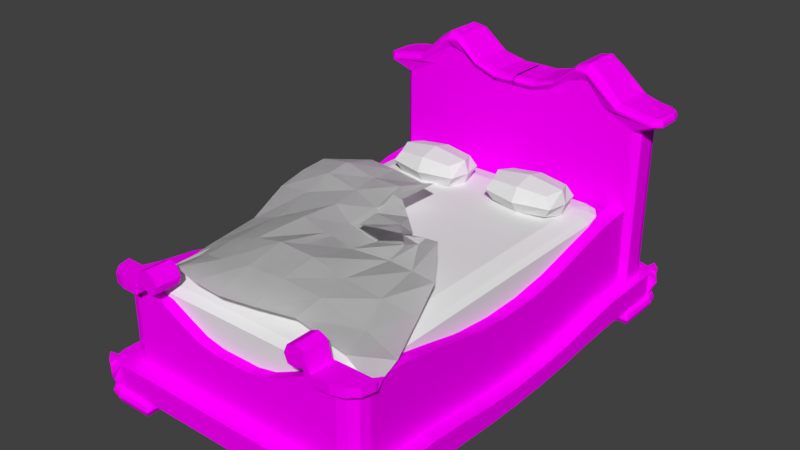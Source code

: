 # Source: kovlevBed2.blend  (saved by Blender 2.77.0; exported with 4.5.12 LTS)
import bpy
from mathutils import Matrix  # noqa: F401  (used for matrix-valued properties, if any)

bpy.ops.wm.read_factory_settings(use_empty=True)
scene = bpy.context.scene
scene.name = 'Scene'

# ---- collections
col_collection_1 = bpy.data.collections.new('Collection 1'); scene.collection.children.link(col_collection_1)

# ---- images (referenced by path relative to the original .blend; pixels are not part of the script)
import os
ASSET_DIR = os.environ.get("B2B_ASSET_DIR", "")  # directory of the original .blend (textures are referenced by path, not embedded)
HERE = os.path.dirname(os.path.abspath(__file__))  # packed textures are extracted next to this script under _unpacked/

def load_image(name, relpath, width, height, colorspace="sRGB"):
    """Load a texture the original file referenced (path relative to the .blend, or extracted next to this script)."""
    p = next((c for c in (os.path.join(HERE, relpath), os.path.join(ASSET_DIR, relpath)) if relpath and os.path.exists(c)), "")
    if p:
        img = bpy.data.images.load(p, check_existing=True)
        img.name = name
    else:  # same state as the original file: an image datablock whose file is absent (Cycles renders it pink)
        img = bpy.data.images.new(name, width, height)
        img.source = "FILE"
        img.filepath = "//" + (relpath or name)
    img.colorspace_settings.name = colorspace
    return img
img_colorpalette_jpg_001 = load_image('colorPalette.jpg.001', 'colorPalette.jpg', 1024, 1024, 'sRGB')

# ---- materials (node trees are filled in below, after node groups)
mat_material = bpy.data.materials.new('Material')
mat_material.alpha_threshold = 0.0
mat_material.roughness = 0.5
mat_material.line_color = (0.0, 0.0, 0.0, 1.0)

# ---- material node trees
mat_material.use_nodes = True; mat_material.node_tree.nodes.clear()
_N = mat_material.node_tree.nodes; _L = mat_material.node_tree.links
n0 = _N.new('ShaderNodeOutputMaterial'); n0.name = 'Material Output'; n0.location = (300, 300)
n1 = _N.new('ShaderNodeBsdfDiffuse'); n1.name = 'Diffuse BSDF'; n1.location = (10, 300)
n2 = _N.new('ShaderNodeTexCoord'); n2.name = 'Texture Coordinate'; n2.location = (-183, 230)
n3 = _N.new('ShaderNodeTexImage'); n3.name = 'Image Texture'; n3.location = (228, 132)
n3.width = 140
n3.image = img_colorpalette_jpg_001
_L.new(n1.outputs[0], n0.inputs[0])
_L.new(n2.outputs[2], n3.inputs[0])
_L.new(n3.outputs[0], n1.inputs[0])
n0.is_active_output = True

# ---- world
world_world = bpy.data.worlds.new('World'); scene.world = world_world
world_world.color = (0.05088, 0.05088, 0.05088)
world_world.use_sun_shadow = False
world_world.sun_shadow_jitter_overblur = 0.0
world_world.cycles.sampling_method = 'MANUAL'

# ---- meshes
me_cube_002 = bpy.data.meshes.new('Cube.002')
me_cube_002.from_pydata([(-2.545, -3.608, 1.645), (2.751, -3.774, 1.617), (-3.064, 2.427, 1.206), (-0.3353, -0.6359, 2.152), (-3.28, 1.557, 1.897), (-3.362, 1.012, 1.807), (-3.255, 0.2622, 1.735), (-2.754, -0.9885, 1.645), (-2.524, -2.26, 1.693), (-2.449, -2.838, 1.669), (-1.762, -3.701, 2.077), (-1.09, -3.926, 2.145), (-0.406, -3.984, 2.158), (0.2931, -3.853, 2.157), (1.023, -3.648, 2.132), (2.101, -3.67, 1.913), (2.729, -3.185, 1.841), (2.417, -2.299, 2.046), (2.154, -1.542, 2.26), (1.785, -0.9989, 2.667), (1.292, -0.7192, 2.456), (0.593, -1.195, 2.614), (-0.3488, -0.1311, 2.196), (-0.3718, 0.385, 2.372), (-0.06012, 1.239, 2.392), (-0.6324, 1.602, 2.092), (-1.573, 1.889, 2.017), (-2.42, 2.118, 1.928), (-1.834, -2.96, 1.982), (-1.874, -2.23, 2.011), (-2.049, -1.012, 1.909), (-2.423, 0.1785, 1.879), (-2.494, 0.8659, 2.032), (-2.446, 1.389, 2.109), (-1.231, -3.154, 2.179), (-1.332, -2.232, 2.189), (-1.291, -1.071, 2.184), (-1.371, -0.1419, 2.066), (-1.481, 0.5706, 2.071), (-1.542, 1.175, 2.098), (-0.5979, -3.108, 2.274), (-0.7118, -2.231, 2.323), (-0.6618, -1.168, 2.093), (-0.7185, -0.4591, 1.978), (-0.6327, 0.1879, 2.092), (-0.6247, 0.8808, 2.292), (0.1405, -3.029, 2.257), (0.05515, -2.225, 2.288), (-0.007175, -1.171, 1.987), (0.0008348, -0.5426, 1.874), (0.08396, -0.01667, 1.935), (-0.1173, 0.3518, 2.362), (0.9576, -3.002, 2.178), (0.7956, -2.238, 2.153), (0.808, -1.113, 2.012), (0.7831, -0.66, 2.129), (0.5784, -0.1852, 2.101), (0.2032, 0.1339, 2.189), (1.901, -2.972, 1.943), (1.609, -2.262, 2.074), (1.478, -1.307, 2.126), (1.181, -0.78, 2.324), (0.8836, -0.8466, 2.445), (0.4346, -0.3759, 2.308), (-2.545, -3.608, 1.645), (2.751, -3.774, 1.617), (-3.064, 2.427, 1.206), (-0.3353, -0.6359, 2.152), (-3.28, 1.557, 1.897), (-3.362, 1.012, 1.807), (-3.255, 0.2622, 1.735), (-2.754, -0.9885, 1.645), (-2.524, -2.26, 1.693), (-2.449, -2.838, 1.669), (-1.762, -3.701, 2.077), (-1.09, -3.926, 2.145), (-0.406, -3.984, 2.158), (0.2931, -3.853, 2.157), (1.023, -3.648, 2.132), (2.101, -3.67, 1.913), (2.729, -3.185, 1.841), (2.417, -2.299, 2.046), (2.154, -1.542, 2.26), (1.785, -0.9989, 2.667), (1.292, -0.7192, 2.456), (0.593, -1.195, 2.614), (-0.3488, -0.1311, 2.196), (-0.3718, 0.385, 2.372), (-0.06012, 1.239, 2.392), (-0.6324, 1.602, 2.092), (-1.573, 1.889, 2.017), (-2.42, 2.118, 1.928), (-1.834, -2.96, 1.982), (-1.874, -2.23, 2.011), (-2.049, -1.012, 1.909), (-2.423, 0.1785, 1.879), (-2.494, 0.8659, 2.032), (-2.446, 1.389, 2.109), (-1.231, -3.154, 2.179), (-1.332, -2.232, 2.189), (-1.291, -1.071, 2.184), (-1.371, -0.1419, 2.066), (-1.481, 0.5706, 2.071), (-1.542, 1.175, 2.098), (-0.5979, -3.108, 2.274), (-0.7118, -2.231, 2.323), (-0.6618, -1.168, 2.093), (-0.7185, -0.4591, 1.978), (-0.6327, 0.1879, 2.092), (-0.6247, 0.8808, 2.292), (0.1405, -3.029, 2.257), (0.05515, -2.225, 2.288), (-0.007175, -1.171, 1.987), (0.0008348, -0.5426, 1.874), (0.08396, -0.01667, 1.935), (-0.1173, 0.3518, 2.362), (0.9576, -3.002, 2.178), (0.7956, -2.238, 2.153), (0.808, -1.113, 2.012), (0.7831, -0.66, 2.129), (0.5784, -0.1852, 2.101), (0.2032, 0.1339, 2.189), (1.901, -2.972, 1.943), (1.609, -2.262, 2.074), (1.478, -1.307, 2.126), (1.181, -0.78, 2.324), (0.8836, -0.8466, 2.445), (0.4346, -0.3759, 2.308)], [], [(63, 21, 3, 22), (4, 33, 27, 2), (33, 39, 26, 27), (39, 45, 25, 26), (45, 51, 24, 25), (51, 57, 23, 24), (57, 63, 22, 23), (0, 10, 28, 9), (9, 28, 29, 8), (8, 29, 30, 7), (7, 30, 31, 6), (6, 31, 32, 5), (5, 32, 33, 4), (10, 11, 34, 28), (28, 34, 35, 29), (29, 35, 36, 30), (30, 36, 37, 31), (31, 37, 38, 32), (32, 38, 39, 33), (11, 12, 40, 34), (34, 40, 41, 35), (35, 41, 42, 36), (36, 42, 43, 37), (37, 43, 44, 38), (38, 44, 45, 39), (12, 13, 46, 40), (40, 46, 47, 41), (41, 47, 48, 42), (42, 48, 49, 43), (43, 49, 50, 44), (44, 50, 51, 45), (13, 14, 52, 46), (46, 52, 53, 47), (47, 53, 54, 48), (48, 54, 55, 49), (49, 55, 56, 50), (50, 56, 57, 51), (14, 15, 58, 52), (52, 58, 59, 53), (53, 59, 60, 54), (54, 60, 61, 55), (55, 61, 62, 56), (56, 62, 63, 57), (15, 1, 16, 58), (58, 16, 17, 59), (59, 17, 18, 60), (60, 18, 19, 61), (61, 19, 20, 62), (62, 20, 21, 63), (127, 86, 67, 85), (68, 66, 91, 97), (97, 91, 90, 103), (103, 90, 89, 109), (109, 89, 88, 115), (115, 88, 87, 121), (121, 87, 86, 127), (64, 73, 92, 74), (73, 72, 93, 92), (72, 71, 94, 93), (71, 70, 95, 94), (70, 69, 96, 95), (69, 68, 97, 96), (74, 92, 98, 75), (92, 93, 99, 98), (93, 94, 100, 99), (94, 95, 101, 100), (95, 96, 102, 101), (96, 97, 103, 102), (75, 98, 104, 76), (98, 99, 105, 104), (99, 100, 106, 105), (100, 101, 107, 106), (101, 102, 108, 107), (102, 103, 109, 108), (76, 104, 110, 77), (104, 105, 111, 110), (105, 106, 112, 111), (106, 107, 113, 112), (107, 108, 114, 113), (108, 109, 115, 114), (77, 110, 116, 78), (110, 111, 117, 116), (111, 112, 118, 117), (112, 113, 119, 118), (113, 114, 120, 119), (114, 115, 121, 120), (78, 116, 122, 79), (116, 117, 123, 122), (117, 118, 124, 123), (118, 119, 125, 124), (119, 120, 126, 125), (120, 121, 127, 126), (79, 122, 80, 65), (122, 123, 81, 80), (123, 124, 82, 81), (124, 125, 83, 82), (125, 126, 84, 83), (126, 127, 85, 84)])
_uv = me_cube_002.uv_layers.new(name='UVMap')
_uv.uv.foreach_set('vector', [0.6366, 0.3666, 0.6368, 0.3659, 0.6373, 0.3669, 0.637, 0.3673, 0.6341, 0.3741, 0.6348, 0.3738, 0.6349, 0.3745, 0.6343, 0.3749, 0.6348, 0.3738, 0.6355, 0.3735, 0.6356, 0.3741, 0.6349, 0.3745, 0.6355, 0.3735, 0.6362, 0.373, 0.6363, 0.3737, 0.6356, 0.3741, 0.6362, 0.373, 0.6366, 0.3725, 0.6368, 0.3733, 0.6363, 0.3737, 0.6366, 0.3675, 0.6365, 0.3672, 0.6368, 0.3677, 0.6361, 0.3681, 0.6365, 0.3672, 0.6366, 0.3666, 0.637, 0.3673, 0.6368, 0.3677, 0.6339, 0.3692, 0.6346, 0.369, 0.6346, 0.3697, 0.6341, 0.3699, 0.6341, 0.3699, 0.6346, 0.3697, 0.6347, 0.3704, 0.6341, 0.3704, 0.6341, 0.3704, 0.6347, 0.3704, 0.6347, 0.3715, 0.6341, 0.3717, 0.6341, 0.3717, 0.6347, 0.3715, 0.6346, 0.3727, 0.6339, 0.3729, 0.6339, 0.3729, 0.6346, 0.3727, 0.6347, 0.3733, 0.6339, 0.3736, 0.6339, 0.3736, 0.6347, 0.3733, 0.6348, 0.3738, 0.6341, 0.3741, 0.6346, 0.369, 0.6351, 0.3687, 0.6351, 0.3694, 0.6346, 0.3697, 0.6346, 0.3697, 0.6351, 0.3694, 0.6352, 0.3703, 0.6347, 0.3704, 0.6347, 0.3704, 0.6352, 0.3703, 0.6354, 0.3713, 0.6347, 0.3715, 0.6347, 0.3715, 0.6354, 0.3713, 0.6354, 0.3722, 0.6346, 0.3727, 0.6346, 0.3727, 0.6354, 0.3722, 0.6355, 0.3729, 0.6347, 0.3733, 0.6347, 0.3733, 0.6355, 0.3729, 0.6355, 0.3735, 0.6348, 0.3738, 0.6351, 0.3687, 0.6357, 0.3685, 0.6357, 0.3693, 0.6351, 0.3694, 0.6351, 0.3694, 0.6357, 0.3693, 0.6357, 0.3702, 0.6352, 0.3703, 0.6352, 0.3703, 0.6357, 0.3702, 0.6359, 0.3711, 0.6354, 0.3713, 0.6354, 0.3713, 0.6359, 0.3711, 0.6359, 0.3718, 0.6354, 0.3722, 0.6354, 0.3722, 0.6359, 0.3718, 0.6361, 0.3724, 0.6355, 0.3729, 0.6355, 0.3729, 0.6361, 0.3724, 0.6362, 0.373, 0.6355, 0.3735, 0.6357, 0.3685, 0.6363, 0.3685, 0.6363, 0.3693, 0.6357, 0.3693, 0.6357, 0.3693, 0.6363, 0.3693, 0.6363, 0.3701, 0.6357, 0.3702, 0.6357, 0.3702, 0.6363, 0.3701, 0.6364, 0.371, 0.6359, 0.3711, 0.6359, 0.3711, 0.6364, 0.371, 0.6365, 0.3716, 0.6359, 0.3718, 0.6359, 0.3718, 0.6365, 0.3716, 0.6367, 0.3721, 0.6361, 0.3724, 0.6361, 0.3724, 0.6367, 0.3721, 0.6366, 0.3725, 0.6362, 0.373, 0.6363, 0.3685, 0.6369, 0.3686, 0.637, 0.3692, 0.6363, 0.3693, 0.6363, 0.3693, 0.637, 0.3692, 0.6369, 0.3699, 0.6363, 0.3701, 0.6363, 0.3701, 0.6369, 0.3699, 0.6371, 0.3709, 0.6364, 0.371, 0.6364, 0.371, 0.6371, 0.3709, 0.6372, 0.3714, 0.6365, 0.3716, 0.6365, 0.3716, 0.6372, 0.3714, 0.6371, 0.3718, 0.6367, 0.3721, 0.6367, 0.3721, 0.6371, 0.3718, 0.6368, 0.3722, 0.6366, 0.3725, 0.6369, 0.3686, 0.6378, 0.3684, 0.6377, 0.369, 0.637, 0.3692, 0.637, 0.3692, 0.6377, 0.369, 0.6376, 0.3697, 0.6369, 0.3699, 0.6369, 0.3699, 0.6376, 0.3697, 0.6376, 0.3707, 0.6371, 0.3709, 0.6371, 0.3709, 0.6376, 0.3707, 0.6375, 0.3712, 0.6372, 0.3714, 0.6361, 0.3678, 0.6361, 0.3681, 0.6359, 0.368, 0.6361, 0.3673, 0.6361, 0.3673, 0.6359, 0.368, 0.6359, 0.3674, 0.636, 0.3669, 0.6378, 0.3684, 0.6383, 0.3681, 0.6384, 0.3687, 0.6377, 0.369, 0.6377, 0.369, 0.6384, 0.3687, 0.6383, 0.3696, 0.6376, 0.3697, 0.6376, 0.3697, 0.6383, 0.3696, 0.6382, 0.3703, 0.6376, 0.3707, 0.6376, 0.3707, 0.6382, 0.3703, 0.638, 0.3709, 0.6375, 0.3712, 0.6375, 0.3712, 0.638, 0.3709, 0.6376, 0.3712, 0.6372, 0.3712, 0.6365, 0.366, 0.6361, 0.3659, 0.6368, 0.3659, 0.6366, 0.3666, 0.6377, 0.3674, 0.6381, 0.3668, 0.6384, 0.3672, 0.638, 0.3681, 0.6386, 0.3689, 0.6388, 0.3681, 0.6394, 0.3685, 0.6393, 0.3692, 0.6393, 0.3692, 0.6394, 0.3685, 0.64, 0.3689, 0.64, 0.3696, 0.64, 0.3696, 0.64, 0.3689, 0.6408, 0.3693, 0.6407, 0.37, 0.6407, 0.37, 0.6408, 0.3693, 0.6412, 0.3697, 0.6411, 0.3705, 0.6377, 0.3666, 0.6373, 0.3659, 0.6379, 0.3664, 0.6376, 0.3669, 0.6376, 0.3669, 0.6379, 0.3664, 0.6381, 0.3668, 0.6377, 0.3674, 0.6384, 0.3738, 0.6386, 0.3731, 0.6391, 0.3733, 0.6391, 0.374, 0.6386, 0.3731, 0.6386, 0.3726, 0.6392, 0.3726, 0.6391, 0.3733, 0.6386, 0.3726, 0.6386, 0.3714, 0.6392, 0.3715, 0.6392, 0.3726, 0.6386, 0.3714, 0.6384, 0.3701, 0.6391, 0.3703, 0.6392, 0.3715, 0.6384, 0.3701, 0.6384, 0.3694, 0.6391, 0.3697, 0.6391, 0.3703, 0.6384, 0.3694, 0.6386, 0.3689, 0.6393, 0.3692, 0.6391, 0.3697, 0.6391, 0.374, 0.6391, 0.3733, 0.6396, 0.3736, 0.6396, 0.3743, 0.6391, 0.3733, 0.6392, 0.3726, 0.6396, 0.3727, 0.6396, 0.3736, 0.6392, 0.3726, 0.6392, 0.3715, 0.6398, 0.3717, 0.6396, 0.3727, 0.6392, 0.3715, 0.6391, 0.3703, 0.6399, 0.3708, 0.6398, 0.3717, 0.6391, 0.3703, 0.6391, 0.3697, 0.6399, 0.3701, 0.6399, 0.3708, 0.6391, 0.3697, 0.6393, 0.3692, 0.64, 0.3696, 0.6399, 0.3701, 0.6396, 0.3743, 0.6396, 0.3736, 0.6401, 0.3737, 0.6401, 0.3745, 0.6396, 0.3736, 0.6396, 0.3727, 0.6402, 0.3728, 0.6401, 0.3737, 0.6396, 0.3727, 0.6398, 0.3717, 0.6404, 0.3719, 0.6402, 0.3728, 0.6398, 0.3717, 0.6399, 0.3708, 0.6404, 0.3712, 0.6404, 0.3719, 0.6399, 0.3708, 0.6399, 0.3701, 0.6406, 0.3706, 0.6404, 0.3712, 0.6399, 0.3701, 0.64, 0.3696, 0.6407, 0.37, 0.6406, 0.3706, 0.6401, 0.3745, 0.6401, 0.3737, 0.6408, 0.3737, 0.6407, 0.3745, 0.6401, 0.3737, 0.6402, 0.3728, 0.6408, 0.373, 0.6408, 0.3737, 0.6402, 0.3728, 0.6404, 0.3719, 0.6409, 0.372, 0.6408, 0.373, 0.6404, 0.3719, 0.6404, 0.3712, 0.641, 0.3714, 0.6409, 0.372, 0.6404, 0.3712, 0.6406, 0.3706, 0.6411, 0.3709, 0.641, 0.3714, 0.6406, 0.3706, 0.6407, 0.37, 0.6411, 0.3705, 0.6411, 0.3709, 0.6407, 0.3745, 0.6408, 0.3737, 0.6414, 0.3738, 0.6414, 0.3744, 0.6408, 0.3737, 0.6408, 0.373, 0.6414, 0.3731, 0.6414, 0.3738, 0.6408, 0.373, 0.6409, 0.372, 0.6416, 0.3721, 0.6414, 0.3731, 0.6409, 0.372, 0.641, 0.3714, 0.6416, 0.3716, 0.6416, 0.3721, 0.641, 0.3714, 0.6411, 0.3709, 0.6415, 0.3712, 0.6416, 0.3716, 0.6411, 0.3709, 0.6411, 0.3705, 0.6413, 0.3708, 0.6415, 0.3712, 0.6414, 0.3744, 0.6414, 0.3738, 0.6422, 0.374, 0.6423, 0.3746, 0.6414, 0.3738, 0.6414, 0.3731, 0.6421, 0.3733, 0.6422, 0.374, 0.6414, 0.3731, 0.6416, 0.3721, 0.6421, 0.3724, 0.6421, 0.3733, 0.6416, 0.3721, 0.6416, 0.3716, 0.642, 0.3718, 0.6421, 0.3724, 0.6359, 0.3673, 0.6359, 0.3677, 0.6357, 0.367, 0.6359, 0.3669, 0.6359, 0.3677, 0.6357, 0.3681, 0.6357, 0.3676, 0.6357, 0.367, 0.6423, 0.3746, 0.6422, 0.374, 0.6428, 0.3743, 0.6428, 0.3749, 0.6422, 0.374, 0.6421, 0.3733, 0.6427, 0.3734, 0.6428, 0.3743, 0.6421, 0.3733, 0.6421, 0.3724, 0.6427, 0.3727, 0.6427, 0.3734, 0.6421, 0.3724, 0.642, 0.3718, 0.6425, 0.3721, 0.6427, 0.3727, 0.642, 0.3718, 0.6417, 0.3718, 0.6421, 0.3718, 0.6425, 0.3721, 0.6376, 0.368, 0.6377, 0.3674, 0.638, 0.3681, 0.6373, 0.3681])
me_cube_002.use_remesh_preserve_volume = False
me_cube_002.use_remesh_preserve_attributes = False
me_cube_002.use_mirror_vertex_groups = False
me_cube_002.update()
me_cube_001 = bpy.data.meshes.new('Cube.001')
me_cube_001.from_pydata([(-1.909, -3.933, 0.5028), (-2.429, -3.196, 0.5028), (-2.169, -3.835, 0.5028), (-2.359, -3.565, 0.5028), (-2.429, 2.909, 0.5028), (-1.909, 3.646, 0.5028), (-2.359, 3.278, 0.5028), (-2.169, 3.547, 0.5028), (2.429, -3.196, 0.5028), (1.909, -3.933, 0.5028), (2.359, -3.565, 0.5028), (2.169, -3.835, 0.5028), (1.909, 3.646, 0.5028), (2.429, 2.909, 0.5028), (2.169, 3.547, 0.5028), (2.359, 3.278, 0.5028), (-2.007, -3.118, 1.417), (-2.429, -3.196, 1.229), (-2.305, -3.173, 1.326), (-1.853, -3.335, 1.417), (-1.909, -3.933, 1.229), (-1.892, -3.758, 1.326), (-1.981, -3.255, 1.417), (-2.359, -3.565, 1.229), (-2.248, -3.474, 1.326), (-1.95, -3.298, 1.417), (-2.169, -3.835, 1.229), (-2.105, -3.678, 1.326), (-1.853, 3.048, 1.417), (-1.909, 3.646, 1.229), (-1.892, 3.471, 1.326), (-2.007, 2.83, 1.417), (-2.429, 2.909, 1.229), (-2.305, 2.886, 1.326), (-1.95, 3.011, 1.417), (-2.169, 3.547, 1.229), (-2.105, 3.39, 1.326), (-1.981, 2.968, 1.417), (-2.359, 3.278, 1.229), (-2.248, 3.187, 1.326), (1.853, -3.335, 1.417), (1.909, -3.933, 1.229), (1.892, -3.758, 1.326), (2.007, -3.118, 1.417), (2.429, -3.196, 1.229), (2.305, -3.173, 1.326), (1.95, -3.298, 1.417), (2.169, -3.835, 1.229), (2.105, -3.678, 1.326), (1.981, -3.255, 1.417), (2.359, -3.565, 1.229), (2.248, -3.474, 1.326), (2.007, 2.83, 1.417), (2.429, 2.909, 1.229), (2.305, 2.886, 1.326), (1.853, 3.048, 1.417), (1.909, 3.646, 1.229), (1.892, 3.471, 1.326), (1.981, 2.968, 1.417), (2.359, 3.278, 1.229), (2.248, 3.187, 1.326), (1.95, 3.011, 1.417), (2.169, 3.547, 1.229), (2.105, 3.39, 1.326), (0.6423, 2.198, 1.466), (0.6423, 2.198, 1.901), (0.6423, 2.889, 1.466), (0.6423, 2.889, 1.901), (1.862, 2.198, 1.466), (1.862, 2.198, 1.901), (1.862, 2.889, 1.466), (1.862, 2.889, 1.901), (0.5052, 2.121, 1.683), (0.5052, 2.544, 1.95), (0.5052, 2.967, 1.683), (0.5052, 2.544, 1.417), (1.252, 2.967, 1.95), (2.0, 2.967, 1.683), (1.252, 2.967, 1.417), (2.0, 2.544, 1.95), (2.0, 2.121, 1.683), (2.0, 2.544, 1.417), (1.252, 2.121, 1.95), (1.252, 2.121, 1.417), (1.252, 2.544, 2.06), (1.252, 2.544, 1.307), (1.252, 1.946, 1.683), (2.088, 2.544, 1.683), (1.252, 3.142, 1.683), (0.4169, 2.544, 1.683), (-1.659, 2.198, 1.437), (-1.659, 2.198, 1.872), (-1.659, 2.889, 1.437), (-1.659, 2.889, 1.872), (-0.4393, 2.198, 1.437), (-0.4393, 2.198, 1.872), (-0.4393, 2.889, 1.437), (-0.4393, 2.889, 1.872), (-1.796, 2.121, 1.654), (-1.796, 2.544, 1.921), (-1.796, 2.967, 1.654), (-1.796, 2.544, 1.388), (-1.049, 2.967, 1.921), (-0.3022, 2.967, 1.654), (-1.049, 2.967, 1.388), (-0.3022, 2.544, 1.921), (-0.3022, 2.121, 1.654), (-0.3022, 2.544, 1.388), (-1.049, 2.121, 1.921), (-1.049, 2.121, 1.388), (-1.049, 2.544, 2.031), (-1.049, 2.544, 1.278), (-1.049, 1.946, 1.654), (-0.2138, 2.544, 1.654), (-1.049, 3.142, 1.654), (-1.885, 2.544, 1.654)], [], [(0, 2, 3, 1, 4, 6, 7, 5, 12, 14, 15, 13, 8, 10, 11, 9), (47, 11, 10, 50), (3, 23, 17, 1), (0, 20, 26, 2), (38, 6, 4, 32), (2, 26, 23, 3), (29, 5, 7, 35), (17, 32, 4, 1), (29, 56, 12, 5), (41, 9, 11, 47), (35, 7, 6, 38), (62, 14, 12, 56), (59, 15, 14, 62), (50, 10, 8, 44), (53, 13, 15, 59), (53, 44, 8, 13), (41, 20, 0, 9), (19, 25, 27, 21), (21, 27, 26, 20), (25, 22, 24, 27), (27, 24, 23, 26), (22, 16, 18, 24), (24, 18, 17, 23), (34, 28, 30, 36), (36, 30, 29, 35), (37, 34, 36, 39), (39, 36, 35, 38), (31, 37, 39, 33), (33, 39, 38, 32), (58, 52, 54, 60), (60, 54, 53, 59), (61, 58, 60, 63), (63, 60, 59, 62), (55, 61, 63, 57), (57, 63, 62, 56), (46, 40, 42, 48), (48, 42, 41, 47), (49, 46, 48, 51), (51, 48, 47, 50), (43, 49, 51, 45), (45, 51, 50, 44), (16, 31, 33, 18), (18, 33, 32, 17), (40, 19, 21, 42), (42, 21, 20, 41), (44, 53, 54, 45), (45, 54, 52, 43), (56, 29, 30, 57), (57, 30, 28, 55), (40, 46, 49, 43, 52, 58, 61, 55, 28, 34, 37, 31, 16, 22, 25, 19), (89, 74, 66, 75), (88, 77, 70, 78), (87, 80, 68, 81), (86, 72, 64, 83), (85, 78, 70, 81), (84, 76, 67, 73), (82, 84, 73, 65), (69, 79, 84, 82), (79, 71, 76, 84), (83, 85, 81, 68), (64, 75, 85, 83), (75, 66, 78, 85), (80, 86, 83, 68), (69, 82, 86, 80), (82, 65, 72, 86), (77, 87, 81, 70), (71, 79, 87, 77), (79, 69, 80, 87), (74, 88, 78, 66), (67, 76, 88, 74), (76, 71, 77, 88), (72, 89, 75, 64), (65, 73, 89, 72), (73, 67, 74, 89), (115, 100, 92, 101), (114, 103, 96, 104), (113, 106, 94, 107), (112, 98, 90, 109), (111, 104, 96, 107), (110, 102, 93, 99), (108, 110, 99, 91), (95, 105, 110, 108), (105, 97, 102, 110), (109, 111, 107, 94), (90, 101, 111, 109), (101, 92, 104, 111), (106, 112, 109, 94), (95, 108, 112, 106), (108, 91, 98, 112), (103, 113, 107, 96), (97, 105, 113, 103), (105, 95, 106, 113), (100, 114, 104, 92), (93, 102, 114, 100), (102, 97, 103, 114), (98, 115, 101, 90), (91, 99, 115, 98), (99, 93, 100, 115)])
_uv = me_cube_001.uv_layers.new(name='UVMap')
_uv.uv.foreach_set('vector', [0.6329, 0.2745, 0.6331, 0.2745, 0.6333, 0.2748, 0.6334, 0.2751, 0.6334, 0.2807, 0.6333, 0.281, 0.6331, 0.2813, 0.6329, 0.2814, 0.6292, 0.2814, 0.629, 0.2813, 0.6288, 0.281, 0.6287, 0.2807, 0.6287, 0.2751, 0.6288, 0.2748, 0.629, 0.2745, 0.6292, 0.2745, 0.6387, 0.2812, 0.638, 0.2812, 0.638, 0.2809, 0.6387, 0.2809, 0.6387, 0.2747, 0.6394, 0.2747, 0.6394, 0.275, 0.6387, 0.275, 0.6387, 0.2814, 0.638, 0.2814, 0.638, 0.2812, 0.6387, 0.2812, 0.6394, 0.2807, 0.6387, 0.2807, 0.6387, 0.2804, 0.6394, 0.2804, 0.6387, 0.2745, 0.6394, 0.2745, 0.6394, 0.2747, 0.6387, 0.2747, 0.6387, 0.2847, 0.6394, 0.2847, 0.6394, 0.285, 0.6387, 0.285, 0.6394, 0.275, 0.6394, 0.2804, 0.6387, 0.2804, 0.6387, 0.275, 0.6387, 0.2847, 0.6387, 0.2812, 0.6394, 0.2812, 0.6394, 0.2847, 0.638, 0.2849, 0.6387, 0.2849, 0.6387, 0.2851, 0.638, 0.2851, 0.6394, 0.281, 0.6387, 0.281, 0.6387, 0.2807, 0.6394, 0.2807, 0.6387, 0.281, 0.6394, 0.281, 0.6394, 0.2812, 0.6387, 0.2812, 0.6387, 0.2747, 0.638, 0.2747, 0.638, 0.2745, 0.6387, 0.2745, 0.6387, 0.2809, 0.638, 0.2809, 0.638, 0.2806, 0.6387, 0.2806, 0.6387, 0.275, 0.638, 0.275, 0.638, 0.2747, 0.6387, 0.2747, 0.6387, 0.275, 0.6387, 0.2806, 0.638, 0.2806, 0.638, 0.275, 0.638, 0.2849, 0.638, 0.2814, 0.6387, 0.2814, 0.6387, 0.2849, 0.6375, 0.2808, 0.6375, 0.2808, 0.6377, 0.2811, 0.6375, 0.2812, 0.6375, 0.2812, 0.6377, 0.2811, 0.6378, 0.2813, 0.6375, 0.2814, 0.6375, 0.2808, 0.6376, 0.2807, 0.6378, 0.2809, 0.6377, 0.2811, 0.6377, 0.2811, 0.6378, 0.2809, 0.6379, 0.281, 0.6378, 0.2813, 0.6376, 0.2807, 0.6376, 0.2806, 0.6379, 0.2807, 0.6378, 0.2809, 0.6378, 0.2809, 0.6379, 0.2807, 0.638, 0.2807, 0.6379, 0.281, 0.6375, 0.275, 0.6375, 0.275, 0.6375, 0.2746, 0.6377, 0.2747, 0.6377, 0.2747, 0.6375, 0.2746, 0.6375, 0.2745, 0.6378, 0.2745, 0.6376, 0.2751, 0.6375, 0.275, 0.6377, 0.2747, 0.6378, 0.2749, 0.6378, 0.2749, 0.6377, 0.2747, 0.6378, 0.2745, 0.6379, 0.2748, 0.6376, 0.2752, 0.6376, 0.2751, 0.6378, 0.2749, 0.6379, 0.2751, 0.6379, 0.2751, 0.6378, 0.2749, 0.6379, 0.2748, 0.638, 0.2751, 0.6338, 0.2751, 0.6338, 0.2752, 0.6335, 0.2751, 0.6335, 0.2749, 0.6335, 0.2749, 0.6335, 0.2751, 0.6334, 0.2751, 0.6334, 0.2748, 0.6338, 0.275, 0.6338, 0.2751, 0.6335, 0.2749, 0.6337, 0.2747, 0.6337, 0.2747, 0.6335, 0.2749, 0.6334, 0.2748, 0.6336, 0.2745, 0.6339, 0.275, 0.6338, 0.275, 0.6337, 0.2747, 0.6339, 0.2746, 0.6339, 0.2746, 0.6337, 0.2747, 0.6336, 0.2745, 0.6339, 0.2745, 0.6338, 0.2808, 0.6339, 0.2808, 0.6339, 0.2812, 0.6337, 0.2811, 0.6337, 0.2811, 0.6339, 0.2812, 0.6339, 0.2814, 0.6336, 0.2813, 0.6338, 0.2807, 0.6338, 0.2808, 0.6337, 0.2811, 0.6335, 0.2809, 0.6335, 0.2809, 0.6337, 0.2811, 0.6336, 0.2813, 0.6334, 0.281, 0.6338, 0.2806, 0.6338, 0.2807, 0.6335, 0.2809, 0.6335, 0.2807, 0.6335, 0.2807, 0.6335, 0.2809, 0.6334, 0.281, 0.6334, 0.2807, 0.6376, 0.2806, 0.6376, 0.2752, 0.6379, 0.2751, 0.6379, 0.2807, 0.6379, 0.2807, 0.6379, 0.2751, 0.638, 0.2751, 0.638, 0.2807, 0.6339, 0.2808, 0.6375, 0.2808, 0.6375, 0.2812, 0.6339, 0.2812, 0.6339, 0.2812, 0.6375, 0.2812, 0.6375, 0.2814, 0.6339, 0.2814, 0.6334, 0.2807, 0.6334, 0.2751, 0.6335, 0.2751, 0.6335, 0.2807, 0.6335, 0.2807, 0.6335, 0.2751, 0.6338, 0.2752, 0.6338, 0.2806, 0.6339, 0.2745, 0.6375, 0.2745, 0.6375, 0.2746, 0.6339, 0.2746, 0.6339, 0.2746, 0.6375, 0.2746, 0.6375, 0.275, 0.6339, 0.275, 0.6339, 0.2808, 0.6338, 0.2808, 0.6338, 0.2807, 0.6338, 0.2806, 0.6338, 0.2752, 0.6338, 0.2751, 0.6338, 0.275, 0.6339, 0.275, 0.6375, 0.275, 0.6375, 0.275, 0.6376, 0.2751, 0.6376, 0.2752, 0.6376, 0.2806, 0.6376, 0.2807, 0.6375, 0.2808, 0.6375, 0.2808, 0.6357, 0.2817, 0.6358, 0.2821, 0.6356, 0.2821, 0.6355, 0.2818, 0.6327, 0.282, 0.6326, 0.2814, 0.6328, 0.2815, 0.6329, 0.282, 0.6342, 0.2817, 0.6342, 0.2814, 0.6344, 0.2814, 0.6345, 0.2817, 0.6337, 0.282, 0.6338, 0.2827, 0.6335, 0.2826, 0.6334, 0.2821, 0.6307, 0.282, 0.6303, 0.282, 0.6305, 0.2814, 0.6308, 0.2814, 0.6291, 0.282, 0.6295, 0.2821, 0.6294, 0.2826, 0.629, 0.2827, 0.6287, 0.282, 0.6291, 0.282, 0.629, 0.2827, 0.6287, 0.2825, 0.6289, 0.2814, 0.6292, 0.2814, 0.6291, 0.282, 0.6287, 0.282, 0.6292, 0.2814, 0.6295, 0.2815, 0.6295, 0.2821, 0.6291, 0.282, 0.6311, 0.2821, 0.6307, 0.282, 0.6308, 0.2814, 0.6311, 0.2815, 0.631, 0.2826, 0.6306, 0.2827, 0.6307, 0.282, 0.6311, 0.2821, 0.6306, 0.2827, 0.6303, 0.2825, 0.6303, 0.282, 0.6307, 0.282, 0.6336, 0.2814, 0.6337, 0.282, 0.6334, 0.2821, 0.6334, 0.2815, 0.6339, 0.2815, 0.634, 0.282, 0.6337, 0.282, 0.6336, 0.2814, 0.634, 0.282, 0.634, 0.2826, 0.6338, 0.2827, 0.6337, 0.282, 0.6343, 0.2821, 0.6342, 0.2817, 0.6345, 0.2817, 0.6345, 0.282, 0.634, 0.2821, 0.634, 0.2818, 0.6342, 0.2817, 0.6343, 0.2821, 0.634, 0.2818, 0.634, 0.2815, 0.6342, 0.2814, 0.6342, 0.2817, 0.6327, 0.2827, 0.6327, 0.282, 0.6329, 0.282, 0.6329, 0.2826, 0.6325, 0.2826, 0.6324, 0.2821, 0.6327, 0.282, 0.6327, 0.2827, 0.6324, 0.2821, 0.6324, 0.2815, 0.6326, 0.2814, 0.6327, 0.282, 0.6357, 0.2814, 0.6357, 0.2817, 0.6355, 0.2818, 0.6355, 0.2815, 0.6359, 0.2814, 0.636, 0.2817, 0.6357, 0.2817, 0.6357, 0.2814, 0.636, 0.2817, 0.636, 0.282, 0.6358, 0.2821, 0.6357, 0.2817, 0.6352, 0.2817, 0.6353, 0.2821, 0.6351, 0.2821, 0.635, 0.2818, 0.6332, 0.282, 0.6331, 0.2814, 0.6334, 0.2815, 0.6334, 0.282, 0.6347, 0.2817, 0.6347, 0.2814, 0.6349, 0.2814, 0.635, 0.2817, 0.6322, 0.282, 0.6321, 0.2827, 0.6319, 0.2826, 0.6319, 0.282, 0.6315, 0.282, 0.6311, 0.282, 0.6313, 0.2814, 0.6316, 0.2814, 0.6299, 0.282, 0.6303, 0.282, 0.6303, 0.2825, 0.63, 0.2827, 0.6295, 0.2821, 0.6299, 0.282, 0.63, 0.2827, 0.6297, 0.2826, 0.6295, 0.2815, 0.6298, 0.2814, 0.6299, 0.282, 0.6295, 0.2821, 0.6298, 0.2814, 0.6302, 0.2814, 0.6303, 0.282, 0.6299, 0.282, 0.6319, 0.2821, 0.6315, 0.282, 0.6316, 0.2814, 0.6319, 0.2815, 0.6318, 0.2826, 0.6314, 0.2827, 0.6315, 0.282, 0.6319, 0.2821, 0.6314, 0.2827, 0.6311, 0.2825, 0.6311, 0.282, 0.6315, 0.282, 0.6322, 0.2814, 0.6322, 0.282, 0.6319, 0.282, 0.632, 0.2815, 0.6324, 0.2815, 0.6324, 0.2821, 0.6322, 0.282, 0.6322, 0.2814, 0.6324, 0.2821, 0.6323, 0.2826, 0.6321, 0.2827, 0.6322, 0.282, 0.6348, 0.2821, 0.6347, 0.2817, 0.635, 0.2817, 0.635, 0.282, 0.6346, 0.2821, 0.6345, 0.2818, 0.6347, 0.2817, 0.6348, 0.2821, 0.6345, 0.2818, 0.6345, 0.2815, 0.6347, 0.2814, 0.6347, 0.2817, 0.6333, 0.2827, 0.6332, 0.282, 0.6334, 0.282, 0.6334, 0.2826, 0.633, 0.2826, 0.6329, 0.2821, 0.6332, 0.282, 0.6333, 0.2827, 0.6329, 0.2821, 0.6329, 0.2815, 0.6331, 0.2814, 0.6332, 0.282, 0.6352, 0.2814, 0.6352, 0.2817, 0.635, 0.2818, 0.635, 0.2815, 0.6354, 0.2814, 0.6355, 0.2817, 0.6352, 0.2817, 0.6352, 0.2814, 0.6355, 0.2817, 0.6355, 0.282, 0.6353, 0.2821, 0.6352, 0.2817])
me_cube_001.use_remesh_preserve_volume = False
me_cube_001.use_remesh_preserve_attributes = False
me_cube_001.use_mirror_vertex_groups = False
me_cube_001.update()
me_cube = bpy.data.meshes.new('Cube')
me_cube.from_pydata([(2.05, -4.667, 0.7992), (2.05, -4.348, 1.299), (3.013, -3.572, 0.7992), (2.694, -3.572, 1.299), (2.05, -3.572, 0.7992), (3.013, -3.572, 1.299), (2.05, -4.667, 1.299), (2.346, -4.054, 2.463), (2.05, -4.348, 2.463), (2.694, -3.572, 2.463), (3.013, -4.295, 0.7992), (2.642, -4.667, 0.7992), (2.964, -4.481, 0.7992), (2.827, -4.617, 0.7992), (2.322, -4.348, 1.299), (2.694, -3.976, 1.299), (2.508, -4.298, 1.299), (2.644, -4.162, 1.299), (3.013, -4.295, 1.299), (2.642, -4.667, 1.299), (2.964, -4.481, 1.299), (2.827, -4.617, 1.299), (2.322, -4.348, 2.465), (2.694, -3.976, 2.465), (2.508, -4.298, 2.465), (2.644, -4.162, 2.465), (3.066, -4.552, 0.6914), (2.974, -4.488, 0.7992), (3.039, -4.533, 0.7676), (3.133, -3.343, 0.6914), (3.026, -3.549, 0.7992), (3.101, -3.403, 0.7676), (1.852, -3.343, 0.6914), (2.03, -3.549, 0.7992), (1.904, -3.403, 0.7676), (2.03, -4.681, 0.7992), (1.852, -4.799, 0.6914), (1.904, -4.764, 0.7676), (3.133, -4.304, 0.6914), (3.026, -4.296, 0.7992), (3.101, -4.302, 0.7676), (2.833, -4.629, 0.7992), (2.886, -4.733, 0.6914), (2.87, -4.702, 0.7676), (2.638, -4.799, 0.6914), (2.641, -4.681, 0.7992), (2.639, -4.764, 0.7676), (2.886, -4.733, 0.6577), (2.83, -4.636, 0.55), (2.869, -4.704, 0.5815), (2.97, -4.496, 0.55), (3.066, -4.552, 0.6577), (3.038, -4.535, 0.5815), (3.025, -4.29, 0.55), (3.133, -4.304, 0.6577), (3.101, -4.3, 0.5815), (1.852, -4.799, 0.6577), (1.96, -4.691, 0.55), (1.883, -4.767, 0.5815), (2.624, -4.691, 0.55), (2.638, -4.799, 0.6577), (2.634, -4.767, 0.5815), (3.025, -3.451, 0.55), (3.133, -3.343, 0.6577), (3.101, -3.375, 0.5815), (1.96, -3.451, 0.55), (1.852, -3.343, 0.6577), (1.883, -3.375, 0.5815), (3.031, -4.607, 0.9068), (3.06, -4.502, 0.9068), (3.162, -4.4, 1.125), (3.031, -4.607, 1.191), (2.954, -4.685, 0.9068), (2.954, -4.685, 1.191), (2.848, -4.713, 0.9068), (2.746, -4.815, 1.125), (2.964, -4.481, 1.299), (2.827, -4.617, 1.299), (3.075, -4.564, 1.353), (2.91, -4.729, 1.353), (0.0, -4.667, 0.7992), (0.0, -4.667, 1.293), (0.0, -3.572, 0.7992), (0.0, -4.348, 1.288), (0.0, -4.054, 1.94), (0.0, -4.348, 1.94), (1.64, -4.054, 2.793), (1.23, -4.054, 2.582), (2.05, 4.667, 0.7992), (2.05, 4.348, 1.299), (3.013, 3.572, 0.7992), (2.694, 3.572, 1.299), (2.05, 3.572, 0.7992), (3.013, 3.572, 1.299), (2.05, 4.667, 1.299), (2.346, 3.572, 2.465), (2.683, 4.383, 4.963), (2.694, 3.572, 2.465), (3.013, 4.295, 0.7992), (2.642, 4.667, 0.7992), (2.964, 4.481, 0.7992), (2.827, 4.617, 0.7992), (2.322, 4.348, 1.299), (2.694, 3.976, 1.299), (2.508, 4.298, 1.299), (2.644, 4.162, 1.299), (3.013, 4.295, 1.299), (2.642, 4.667, 1.299), (2.964, 4.481, 1.299), (2.827, 4.617, 1.299), (2.13, 4.478, 4.851), (1.68, 4.478, 5.3), (3.058, 4.166, 4.95), (3.066, 4.552, 0.6914), (2.974, 4.488, 0.7992), (3.039, 4.533, 0.7676), (3.133, 3.343, 0.6914), (3.026, 3.549, 0.7992), (3.101, 3.403, 0.7676), (1.852, 3.343, 0.6914), (2.03, 3.549, 0.7992), (1.904, 3.403, 0.7676), (2.03, 4.681, 0.7992), (1.852, 4.799, 0.6914), (1.904, 4.764, 0.7676), (3.133, 4.304, 0.6914), (3.026, 4.296, 0.7992), (3.101, 4.302, 0.7676), (2.833, 4.629, 0.7992), (2.886, 4.733, 0.6914), (2.87, 4.702, 0.7676), (2.638, 4.799, 0.6914), (2.641, 4.681, 0.7992), (2.639, 4.764, 0.7676), (2.886, 4.733, 0.6577), (2.83, 4.636, 0.55), (2.869, 4.704, 0.5815), (2.97, 4.496, 0.55), (3.066, 4.552, 0.6577), (3.038, 4.535, 0.5815), (3.025, 4.29, 0.55), (3.133, 4.304, 0.6577), (3.101, 4.3, 0.5815), (1.852, 4.799, 0.6577), (1.96, 4.691, 0.55), (1.883, 4.767, 0.5815), (2.624, 4.691, 0.55), (2.638, 4.799, 0.6577), (2.634, 4.767, 0.5815), (3.025, 3.451, 0.55), (3.133, 3.343, 0.6577), (3.101, 3.375, 0.5815), (1.96, 3.451, 0.55), (1.852, 3.343, 0.6577), (1.883, 3.375, 0.5815), (2.9, -4.043, 3.12), (2.064, -4.043, 3.115), (2.064, -4.043, 2.923), (2.835, -4.327, 2.93), (2.659, -4.504, 2.93), (2.064, -4.569, 2.924), (3.031, 4.607, 0.9068), (3.06, 4.502, 0.9068), (3.162, 4.4, 1.125), (3.031, 4.607, 1.191), (2.954, 4.685, 0.9068), (2.954, 4.685, 1.191), (2.848, 4.713, 0.9068), (2.746, 4.815, 1.125), (2.964, 4.481, 1.299), (2.827, 4.617, 1.299), (3.075, 4.564, 1.353), (2.91, 4.729, 1.353), (0.82, -4.054, 2.386), (0.41, -4.054, 2.3), (0.41, -4.348, 2.3), (0.82, -4.348, 2.386), (1.23, -4.348, 2.582), (1.64, -4.348, 2.793), (1.64, 3.572, 2.935), (1.23, 3.572, 2.962), (0.82, 3.572, 2.999), (0.41, 3.572, 3.012), (0.0, 4.667, 0.7992), (0.0, 4.667, 1.299), (0.0, 3.572, 0.7992), (0.0, 4.348, 1.299), (0.0, 3.572, 2.465), (0.0, 4.348, 2.465), (2.632, 4.428, 4.615), (2.782, 4.292, 4.599), (2.9, 4.325, 4.95), (0.41, 4.348, 1.299), (0.82, 4.348, 1.299), (1.23, 4.348, 1.299), (1.64, 4.348, 1.299), (0.41, 3.572, 0.7992), (0.82, 3.572, 0.7992), (1.23, 3.572, 0.7992), (1.64, 3.572, 0.7992), (0.41, 4.667, 1.299), (0.82, 4.667, 1.299), (1.23, 4.667, 1.299), (1.64, 4.667, 1.299), (0.41, 4.667, 0.7992), (0.82, 4.667, 0.7992), (1.23, 4.667, 0.7992), (1.64, 4.667, 0.7992), (1.64, 3.572, 2.465), (1.23, 3.572, 2.465), (0.82, 3.572, 2.465), (0.41, 3.572, 2.465), (0.41, -4.348, 1.94), (0.82, -4.348, 2.011), (1.23, -4.348, 2.179), (1.64, -4.348, 2.361), (0.41, -4.348, 1.288), (0.82, -4.348, 1.295), (1.23, -4.348, 1.299), (1.64, -4.348, 1.299), (0.41, -3.572, 0.7992), (0.82, -3.572, 0.7992), (1.23, -3.572, 0.7992), (1.64, -3.572, 0.7992), (0.41, -4.667, 1.293), (0.82, -4.667, 1.297), (1.23, -4.667, 1.299), (1.64, -4.667, 1.299), (0.41, -4.667, 0.7992), (0.82, -4.667, 0.7992), (1.23, -4.667, 0.7992), (1.64, -4.667, 0.7992), (1.64, -4.054, 2.361), (1.23, -4.054, 2.179), (0.82, -4.054, 2.011), (0.41, -4.054, 1.94), (2.417, -4.569, 3.12), (2.064, -4.569, 3.117), (2.659, -4.504, 3.12), (2.835, -4.327, 3.12), (-8.882e-16, 4.348, 3.013), (2.694, 3.572, 2.934), (-8.882e-16, 3.572, 3.013), (2.9, -4.086, 3.12), (2.417, -4.569, 2.93), (2.346, 3.572, 2.934), (2.322, -4.348, 2.934), (2.508, -4.298, 2.934), (2.644, -4.162, 2.934), (2.694, -3.976, 2.934), (-8.882e-16, -4.348, 2.3), (2.9, -4.086, 2.93), (2.694, -3.572, 2.93), (-8.882e-16, -4.054, 2.3), (2.9, -4.043, 2.93), (2.05, -4.348, 2.924), (2.346, -4.054, 2.921), (1.729, -4.038, 3.276), (1.729, -4.565, 3.276), (1.729, -4.038, 3.516), (1.729, -4.565, 3.516), (1.899, -4.038, 3.444), (1.899, -4.565, 3.443), (1.969, -4.038, 3.212), (1.969, -4.565, 3.212), (1.863, -4.038, 3.175), (1.863, -4.565, 3.175), (1.729, -4.038, 3.083), (1.729, -4.565, 3.083), (1.559, -4.038, 3.105), (1.559, -4.565, 3.105), (1.488, -4.038, 3.276), (1.488, -4.565, 3.276), (1.559, -4.038, 3.446), (1.559, -4.565, 3.446), (2.068, -4.565, 3.087), (2.068, -4.038, 3.087), (2.068, -4.038, 2.969), (2.068, -4.565, 2.97), (1.93, -4.565, 3.016), (2.0, -4.565, 3.126), (2.0, -4.038, 3.126), (1.93, -4.038, 3.015), (3.013, -2.778, 0.7992), (3.013, -1.985, 0.7674), (3.013, -1.191, 0.7024), (3.013, -0.3969, 0.6719), (3.013, 0.3969, 0.6719), (3.013, 1.191, 0.7024), (3.013, 1.985, 0.7674), (3.013, 2.778, 0.7992), (3.013, -2.778, 1.285), (3.013, -1.985, 1.203), (3.013, -1.191, 1.096), (3.013, -0.3969, 1.049), (3.013, 0.3969, 1.049), (3.013, 1.191, 1.096), (3.013, 1.985, 1.203), (3.013, 2.778, 1.29), (2.694, -2.778, 1.275), (2.694, -1.985, 1.18), (2.694, -1.191, 1.089), (2.694, -0.3969, 1.041), (2.694, 0.3969, 1.041), (2.694, 1.191, 1.089), (2.694, 1.985, 1.198), (2.694, 2.778, 1.289), (2.346, -3.206, 2.417), (2.346, -2.359, 2.237), (2.346, -1.512, 2.038), (2.346, -0.6644, 1.946), (2.346, 0.1829, 1.947), (2.346, 1.03, 2.039), (2.346, 1.878, 2.219), (2.346, 2.725, 2.399), (2.694, -2.778, 2.36), (2.694, -1.985, 2.182), (2.694, -1.191, 2.029), (2.694, -0.3969, 1.948), (2.694, 0.3969, 1.948), (2.694, 1.191, 2.029), (2.694, 1.985, 2.213), (2.694, 2.778, 2.393), (2.05, 2.778, 0.7992), (2.05, 1.985, 0.7746), (2.05, 1.191, 0.7139), (2.05, 0.3969, 0.6679), (2.05, -0.3969, 0.669), (2.05, -1.191, 0.6796), (2.05, -1.985, 0.7411), (2.05, -2.778, 0.7961), (0.0, 2.778, 0.7992), (0.0, 1.985, 0.7992), (0.0, 1.191, 0.7992), (0.0, 0.3969, 0.7943), (0.0, -0.3969, 0.7945), (0.0, -1.191, 0.7962), (0.0, -1.985, 0.7992), (0.0, -2.778, 0.7992), (1.64, 2.778, 0.7992), (1.64, 1.985, 0.7834), (1.64, 1.191, 0.7207), (1.64, 0.3969, 0.6767), (1.64, -0.3969, 0.6777), (1.64, -1.191, 0.688), (1.64, -1.985, 0.7466), (1.64, -2.778, 0.7972), (1.23, 2.778, 0.7992), (1.23, 1.985, 0.7908), (1.23, 1.191, 0.7394), (1.23, 0.3969, 0.7009), (1.23, -0.3969, 0.7019), (1.23, -1.191, 0.7109), (1.23, -1.985, 0.7615), (1.23, -2.778, 0.7991), (0.82, 2.778, 0.7992), (0.82, 1.985, 0.7979), (0.82, 1.191, 0.7646), (0.82, 0.3969, 0.7349), (0.82, -0.3969, 0.7356), (0.82, -1.191, 0.7427), (0.82, -1.985, 0.7805), (0.82, -2.778, 0.7992), (0.41, 2.778, 0.7992), (0.41, 1.985, 0.7992), (0.41, 1.191, 0.7879), (0.41, 0.3969, 0.7697), (0.41, -0.3969, 0.7701), (0.41, -1.191, 0.7747), (0.41, -1.985, 0.7958), (0.41, -2.778, 0.7992), (2.694, -2.778, 2.818), (2.694, -1.985, 2.633), (2.694, -1.191, 2.472), (2.694, -0.3969, 2.384), (2.694, 0.3969, 2.384), (2.694, 1.191, 2.472), (2.694, 1.985, 2.664), (2.694, 2.778, 2.854), (2.346, -3.206, 2.873), (2.346, -2.359, 2.684), (2.346, -1.512, 2.476), (2.346, -0.6644, 2.379), (2.346, 0.1829, 2.38), (2.346, 1.03, 2.479), (2.346, 1.878, 2.669), (2.346, 2.725, 2.859), (2.428, 4.478, 2.465), (2.428, 4.478, 2.934), (2.13, 4.478, 2.465), (2.13, 4.478, 1.299), (2.836, 3.703, 2.465), (2.836, 3.703, 1.299), (2.836, 3.703, 2.934), (0.3296, 4.478, 1.299), (-0.1204, 4.478, 1.299), (0.3296, 4.478, 2.465), (-0.1204, 4.478, 2.465), (2.782, 4.292, 1.299), (2.836, 4.106, 1.299), (2.836, 4.106, 2.465), (2.782, 4.292, 2.465), (2.632, 4.428, 1.299), (2.632, 4.428, 2.465), (2.428, 4.478, 1.299), (1.68, 4.478, 2.465), (1.68, 4.478, 1.299), (1.23, 4.478, 2.465), (1.23, 4.478, 1.299), (0.7796, 4.478, 2.465), (0.7796, 4.478, 1.299), (0.3296, 4.478, 3.01), (0.7796, 4.478, 3.001), (1.23, 4.478, 2.961), (1.68, 4.478, 2.934), (2.13, 4.478, 2.934), (-0.1204, 4.478, 3.011), (2.836, 4.106, 2.934), (2.782, 4.292, 2.934), (2.632, 4.428, 2.934), (2.428, 4.478, 4.681), (-8.882e-16, 4.348, 4.887), (-0.1204, 4.478, 4.903), (0.41, 3.572, 4.89), (1.888, 4.383, 5.548), (0.82, 3.572, 5.005), (2.366, 4.383, 5.08), (1.23, 3.572, 5.267), (1.64, 3.572, 5.369), (-8.882e-16, 3.572, 4.888), (1.23, 4.478, 5.268), (2.836, 4.106, 4.599), (2.694, 3.572, 4.605), (2.836, 3.703, 4.599), (0.3296, 4.478, 4.909), (0.7796, 4.478, 4.988), (2.05, 3.572, 4.909), (2.459, 4.535, 4.886), (1.935, 4.535, 5.254), (3.045, 4.477, 4.807), (3.218, 4.318, 4.807), (2.807, 4.535, 4.807), (-0.02233, 4.383, 4.975), (-0.1626, 4.535, 5.01), (0.4554, 3.48, 4.992), (0.9331, 3.48, 5.159), (1.411, 3.48, 5.547), (1.888, 3.48, 5.324), (-0.02233, 3.48, 4.992), (1.41, 4.535, 5.544), (3.282, 4.102, 4.807), (3.116, 3.48, 4.807), (3.282, 3.631, 4.807), (0.3617, 4.535, 5.001), (0.886, 4.535, 5.132), (2.366, 3.48, 4.931), (-0.02233, 4.383, 5.1), (0.4554, 4.383, 5.1), (0.9331, 4.383, 5.235), (1.411, 4.383, 5.645), (3.116, 3.95, 4.95), (3.138, 4.242, 4.95), (3.218, 4.318, 4.846), (3.195, 4.296, 4.92), (2.968, 4.397, 4.95), (3.045, 4.477, 4.846), (3.022, 4.453, 4.92), (1.91, 4.452, 5.505), (1.935, 4.535, 5.307), (1.927, 4.511, 5.423), (2.409, 4.452, 5.058), (2.459, 4.535, 4.926), (2.444, 4.511, 5.009), (2.74, 4.452, 4.954), (2.807, 4.535, 4.846), (2.787, 4.511, 4.92), (-0.08661, 4.452, 5.106), (-0.1626, 4.535, 5.038), (-0.1403, 4.511, 5.091), (0.4554, 3.622, 5.1), (0.4554, 3.48, 5.02), (0.4554, 3.521, 5.077), (0.9331, 3.622, 5.235), (0.9331, 3.48, 5.179), (0.9331, 3.521, 5.219), (1.411, 3.622, 5.645), (1.411, 3.48, 5.569), (1.411, 3.521, 5.618), (1.888, 3.48, 5.38), (1.888, 3.622, 5.548), (1.888, 3.521, 5.494), (-0.02233, 3.48, 5.02), (-0.02233, 3.622, 5.1), (-0.02233, 3.521, 5.077), (1.411, 4.452, 5.639), (1.41, 4.535, 5.566), (1.41, 4.511, 5.611), (3.282, 4.102, 4.846), (3.201, 4.028, 4.95), (3.258, 4.08, 4.92), (3.116, 3.622, 4.95), (3.116, 3.48, 4.846), (3.116, 3.521, 4.92), (3.201, 3.7, 4.95), (3.282, 3.631, 4.846), (3.258, 3.651, 4.92), (0.3617, 4.535, 5.029), (0.4124, 4.452, 5.104), (0.3766, 4.511, 5.085), (0.9115, 4.452, 5.226), (0.886, 4.535, 5.154), (0.8935, 4.511, 5.202), (2.366, 3.622, 5.08), (2.366, 3.48, 4.971), (2.366, 3.521, 5.048), (1.435, -4.054, 2.687), (1.435, -4.348, 2.687), (1.435, 3.572, 2.948), (1.435, 4.348, 1.299), (1.435, 3.572, 0.7992), (1.435, 4.667, 1.299), (1.435, 4.667, 0.7992), (1.435, 3.572, 2.465), (1.435, -4.348, 2.27), (1.435, -4.348, 1.299), (1.435, -3.572, 0.7992), (1.435, -4.667, 1.299), (1.435, -4.667, 0.7992), (1.435, -4.054, 2.27), (1.435, -2.778, 0.7982), (1.435, -1.985, 0.7541), (1.435, -1.191, 0.6994), (1.435, -0.3969, 0.6898), (1.435, 0.3969, 0.6888), (1.435, 1.191, 0.7301), (1.435, 1.985, 0.7871), (1.435, 2.778, 0.7992), (1.455, 4.478, 2.948), (1.455, 4.478, 2.465), (1.455, 4.478, 1.299), (1.435, 3.572, 5.331), (1.455, 4.478, 5.308), (1.65, 3.48, 5.523), (1.672, 4.535, 5.49), (1.65, 4.383, 5.706), (1.65, 3.48, 5.565), (1.65, 3.521, 5.657), (1.65, 3.622, 5.706), (1.672, 4.535, 5.534), (1.669, 4.511, 5.624), (1.66, 4.452, 5.684)], [], [(11, 19, 6, 0), (29, 38, 54, 63), (219, 1, 8, 215), (1, 14, 22, 8), (322, 97, 241, 378), (14, 1, 6, 19), (15, 3, 9, 23), (323, 92, 90, 290), (23, 9, 252, 249), (3, 15, 18, 5), (299, 315, 9, 3), (13, 11, 45, 41), (235, 84, 253, 174), (251, 254, 155, 243), (215, 8, 255, 178), (216, 83, 81, 224), (298, 93, 91, 306), (220, 228, 80, 82), (228, 224, 81, 80), (13, 12, 68, 72), (21, 19, 75, 73), (10, 18, 70, 69), (15, 23, 25, 17), (17, 25, 24, 16), (16, 24, 22, 14), (14, 19, 21, 16), (16, 21, 20, 17), (17, 20, 18, 15), (2, 5, 18, 10), (36, 32, 66, 56), (12, 13, 41, 27), (62, 53, 50, 48, 59, 57, 65), (32, 29, 63, 66), (44, 36, 56, 60), (38, 26, 51, 54), (2, 10, 39, 30), (4, 2, 30, 33), (42, 44, 60, 47), (11, 0, 35, 45), (10, 12, 27, 39), (0, 4, 33, 35), (42, 26, 28, 43), (43, 28, 27, 41), (26, 38, 40, 28), (28, 40, 39, 27), (36, 44, 46, 37), (37, 46, 45, 35), (38, 29, 31, 40), (40, 31, 30, 39), (44, 42, 43, 46), (46, 43, 41, 45), (29, 32, 34, 31), (31, 34, 33, 30), (35, 33, 34, 37), (37, 34, 32, 36), (48, 50, 52, 49), (49, 52, 51, 47), (50, 53, 55, 52), (52, 55, 54, 51), (57, 59, 61, 58), (58, 61, 60, 56), (53, 62, 64, 55), (55, 64, 63, 54), (59, 48, 49, 61), (61, 49, 47, 60), (62, 65, 67, 64), (64, 67, 66, 63), (56, 66, 67, 58), (58, 67, 65, 57), (26, 42, 47, 51), (290, 90, 93, 298), (69, 70, 71, 68), (68, 71, 73, 72), (72, 73, 75, 74), (18, 20, 71, 70), (12, 10, 69, 68), (19, 11, 74, 75), (11, 13, 72, 74), (21, 73, 79, 77), (76, 77, 79, 78), (73, 71, 78, 79), (71, 20, 76, 78), (20, 21, 77, 76), (524, 219, 215, 523), (99, 88, 94, 107), (116, 150, 141, 125), (417, 418, 190, 431), (97, 91, 392, 391), (246, 247, 159, 244), (102, 107, 94, 89), (240, 242, 429, 421), (256, 255, 160, 157), (91, 103, 399, 392), (91, 93, 106, 103), (155, 156, 237, 236, 238, 239, 243), (101, 128, 132, 99), (24, 25, 248, 247), (339, 199, 92, 323), (314, 386, 245, 95), (192, 200, 184, 186), (157, 160, 237, 156), (196, 185, 183, 204), (204, 183, 184, 200), (101, 165, 161, 100), (109, 166, 168, 107), (98, 162, 163, 106), (89, 195, 406, 390), (182, 181, 425, 423), (418, 419, 189, 190), (102, 104, 109, 107), (104, 105, 108, 109), (105, 103, 106, 108), (90, 98, 106, 93), (123, 143, 153, 119), (100, 114, 128, 101), (149, 152, 144, 146, 135, 137, 140), (119, 153, 150, 116), (131, 147, 143, 123), (125, 141, 138, 113), (90, 117, 126, 98), (92, 120, 117, 90), (129, 134, 147, 131), (99, 132, 122, 88), (98, 126, 114, 100), (88, 122, 120, 92), (129, 130, 115, 113), (130, 128, 114, 115), (113, 115, 127, 125), (115, 114, 126, 127), (123, 124, 133, 131), (124, 122, 132, 133), (125, 127, 118, 116), (127, 126, 117, 118), (131, 133, 130, 129), (133, 132, 128, 130), (116, 118, 121, 119), (118, 117, 120, 121), (122, 124, 121, 120), (124, 123, 119, 121), (135, 136, 139, 137), (136, 134, 138, 139), (137, 139, 142, 140), (139, 138, 141, 142), (144, 145, 148, 146), (145, 143, 147, 148), (140, 142, 151, 149), (142, 141, 150, 151), (146, 148, 136, 135), (148, 147, 134, 136), (149, 151, 154, 152), (151, 150, 153, 154), (143, 145, 154, 153), (145, 144, 152, 154), (113, 138, 134, 129), (249, 252, 254, 251), (162, 161, 164, 163), (161, 165, 166, 164), (165, 167, 168, 166), (106, 163, 164, 108), (100, 161, 162, 98), (107, 168, 167, 99), (99, 167, 165, 101), (109, 170, 172, 166), (169, 171, 172, 170), (166, 172, 171, 164), (164, 171, 169, 108), (108, 169, 170, 109), (217, 218, 214, 213), (216, 217, 213, 212), (83, 216, 212, 85), (234, 235, 174, 173), (233, 234, 173, 87), (528, 233, 87, 515), (7, 232, 86, 256), (523, 215, 178, 516), (213, 214, 177, 176), (212, 213, 176, 175), (85, 212, 175, 250), (217, 216, 224, 225), (218, 217, 225, 226), (524, 218, 226, 526), (1, 219, 227, 6), (221, 229, 228, 220), (222, 230, 229, 221), (525, 527, 230, 222), (4, 0, 231, 223), (229, 225, 224, 228), (230, 226, 225, 229), (527, 526, 226, 230), (0, 6, 227, 231), (192, 186, 395, 394), (518, 194, 408, 539), (105, 104, 402, 398), (181, 180, 427, 425), (536, 519, 199, 339), (355, 197, 198, 347), (363, 196, 197, 355), (331, 185, 196, 363), (193, 201, 200, 192), (194, 202, 201, 193), (518, 520, 202, 194), (89, 94, 203, 195), (197, 196, 204, 205), (198, 197, 205, 206), (519, 198, 206, 521), (92, 199, 207, 88), (205, 204, 200, 201), (206, 205, 201, 202), (521, 206, 202, 520), (88, 207, 203, 94), (522, 208, 179, 517), (210, 209, 180, 181), (211, 210, 181, 182), (187, 211, 182, 242), (419, 388, 420, 189), (188, 240, 416, 397), (102, 89, 390, 404), (194, 193, 410, 408), (517, 179, 428, 540), (388, 415, 110, 420), (415, 414, 111, 110), (179, 245, 436, 428), (173, 174, 175, 176), (87, 173, 176, 177), (515, 87, 177, 516), (256, 86, 178, 255), (159, 158, 239, 238), (254, 157, 156, 155), (158, 251, 243, 239), (244, 159, 238, 236), (252, 256, 157, 254), (188, 187, 242, 240), (8, 22, 246, 255), (186, 188, 397, 395), (208, 95, 245, 179), (393, 417, 431, 433), (537, 413, 430, 541), (25, 23, 249, 248), (378, 241, 245, 386), (193, 192, 394, 410), (22, 24, 247, 246), (248, 249, 251, 158), (84, 85, 250, 253), (245, 241, 432, 436), (413, 412, 435, 430), (255, 246, 244, 160), (412, 411, 434, 435), (174, 253, 250, 175), (160, 244, 236, 237), (247, 248, 158, 159), (257, 259, 261), (258, 262, 260), (259, 260, 262, 261), (257, 261, 263), (258, 264, 262), (261, 262, 264, 263), (257, 263, 265), (258, 266, 264), (280, 279, 278, 275), (257, 265, 267), (258, 268, 266), (265, 266, 268, 267), (257, 267, 269), (258, 270, 268), (267, 268, 270, 269), (257, 269, 271), (258, 272, 270), (269, 270, 272, 271), (257, 271, 273), (258, 274, 272), (271, 272, 274, 273), (257, 273, 259), (258, 260, 274), (273, 274, 260, 259), (276, 275, 278, 277), (282, 281, 276, 277), (281, 280, 275, 276), (279, 282, 277, 278), (266, 265, 282, 279), (263, 264, 280, 281), (265, 263, 281, 282), (264, 266, 279, 280), (252, 371, 379, 256), (371, 372, 380, 379), (372, 373, 381, 380), (373, 374, 382, 381), (374, 375, 383, 382), (375, 376, 384, 383), (376, 377, 385, 384), (377, 378, 386, 385), (82, 338, 370, 220), (338, 337, 369, 370), (337, 336, 368, 369), (336, 335, 367, 368), (335, 334, 366, 367), (334, 333, 365, 366), (333, 332, 364, 365), (332, 331, 363, 364), (220, 370, 362, 221), (370, 369, 361, 362), (369, 368, 360, 361), (368, 367, 359, 360), (367, 366, 358, 359), (366, 365, 357, 358), (365, 364, 356, 357), (364, 363, 355, 356), (221, 362, 354, 222), (362, 361, 353, 354), (361, 360, 352, 353), (360, 359, 351, 352), (359, 358, 350, 351), (358, 357, 349, 350), (357, 356, 348, 349), (356, 355, 347, 348), (525, 529, 346, 223), (529, 530, 345, 346), (530, 531, 344, 345), (531, 532, 343, 344), (532, 533, 342, 343), (533, 534, 341, 342), (534, 535, 340, 341), (535, 536, 339, 340), (7, 256, 379, 307), (307, 379, 380, 308), (308, 380, 381, 309), (309, 381, 382, 310), (310, 382, 383, 311), (311, 383, 384, 312), (312, 384, 385, 313), (313, 385, 386, 314), (223, 346, 330, 4), (346, 345, 329, 330), (345, 344, 328, 329), (344, 343, 327, 328), (343, 342, 326, 327), (342, 341, 325, 326), (341, 340, 324, 325), (340, 339, 323, 324), (2, 283, 291, 5), (283, 284, 292, 291), (284, 285, 293, 292), (285, 286, 294, 293), (286, 287, 295, 294), (287, 288, 296, 295), (288, 289, 297, 296), (289, 290, 298, 297), (5, 291, 299, 3), (291, 292, 300, 299), (292, 293, 301, 300), (293, 294, 302, 301), (294, 295, 303, 302), (295, 296, 304, 303), (296, 297, 305, 304), (297, 298, 306, 305), (91, 97, 322, 306), (306, 322, 321, 305), (305, 321, 320, 304), (304, 320, 319, 303), (303, 319, 318, 302), (302, 318, 317, 301), (301, 317, 316, 300), (300, 316, 315, 299), (4, 330, 283, 2), (330, 329, 284, 283), (329, 328, 285, 284), (328, 327, 286, 285), (327, 326, 287, 286), (326, 325, 288, 287), (325, 324, 289, 288), (324, 323, 290, 289), (9, 315, 371, 252), (315, 316, 372, 371), (316, 317, 373, 372), (317, 318, 374, 373), (318, 319, 375, 374), (319, 320, 376, 375), (320, 321, 377, 376), (321, 322, 378, 377), (406, 405, 389, 390), (390, 389, 387, 404), (399, 400, 391, 392), (403, 387, 388, 419), (399, 398, 401, 400), (398, 402, 403, 401), (402, 404, 387, 403), (539, 538, 405, 406), (410, 409, 407, 408), (394, 396, 409, 410), (395, 397, 396, 394), (409, 396, 411, 412), (407, 409, 412, 413), (538, 407, 413, 537), (389, 405, 414, 415), (391, 400, 417, 393), (396, 397, 416, 411), (401, 403, 419, 418), (387, 389, 415, 388), (400, 401, 418, 417), (241, 97, 391, 393), (104, 102, 404, 402), (103, 105, 398, 399), (411, 416, 422, 434), (429, 423, 444, 448), (541, 430, 449, 543), (432, 433, 452, 451), (422, 421, 442, 443), (434, 422, 443, 453), (423, 425, 445, 444), (430, 435, 454, 449), (431, 190, 440, 450), (425, 427, 446, 445), (435, 434, 453, 454), (190, 189, 439, 440), (540, 428, 447, 542), (189, 420, 441, 439), (428, 436, 455, 447), (420, 110, 437, 441), (436, 432, 451, 455), (242, 182, 423, 429), (416, 240, 421, 422), (241, 393, 433, 432), (451, 452, 504, 501), (426, 96, 473, 470), (449, 454, 510, 495), (445, 446, 486, 483), (544, 424, 467, 550), (500, 460, 112, 191, 96, 426, 512), (456, 457, 507, 476), (444, 445, 483, 480), (479, 457, 456, 492), (458, 459, 494, 509), (439, 441, 474, 465), (485, 459, 458, 482), (191, 112, 461, 464), (547, 544, 459, 485), (96, 191, 464, 473), (421, 429, 448, 442), (110, 111, 438, 437), (433, 431, 450, 452), (440, 439, 465, 462), (450, 440, 462, 497), (543, 449, 495, 548), (424, 426, 470, 467), (437, 438, 468, 471), (441, 437, 471, 474), (448, 444, 480, 491), (542, 447, 488, 545), (447, 455, 513, 488), (442, 448, 491, 493, 492, 456), (460, 500, 503, 498), (452, 450, 497, 504), (454, 453, 506, 510), (482, 458, 457, 479), (455, 451, 501, 513), (453, 443, 477, 506), (457, 458, 509, 507), (443, 442, 456, 476, 478, 477), (512, 426, 424, 489), (545, 488, 490, 546), (546, 490, 489, 547), (483, 486, 487, 484), (484, 487, 485, 482), (480, 483, 484, 481), (481, 484, 482, 479), (491, 480, 481, 493), (493, 481, 479, 492), (501, 504, 505, 502), (502, 505, 503, 500), (513, 501, 502, 514), (514, 502, 500, 512), (488, 513, 514, 490), (490, 514, 512, 489), (510, 506, 508, 511), (511, 508, 507, 509), (495, 510, 511, 496), (496, 511, 509, 494), (548, 495, 496, 549), (549, 496, 494, 550), (471, 468, 469, 472), (472, 469, 467, 470), (504, 497, 499, 505), (505, 499, 498, 503), (474, 471, 472, 475), (475, 472, 470, 473), (465, 474, 475, 466), (466, 475, 473, 464), (462, 465, 466, 463), (463, 466, 464, 461), (497, 462, 463, 499), (499, 463, 461, 498), (506, 477, 478, 508), (508, 478, 476, 507), (112, 460, 498, 461), (469, 549, 550, 467), (468, 548, 549, 469), (487, 546, 547, 485), (486, 545, 546, 487), (446, 542, 545, 486), (438, 543, 548, 468), (489, 424, 544, 547), (459, 544, 550, 494), (427, 540, 542, 446), (111, 541, 543, 438), (405, 538, 537, 414), (408, 407, 538, 539), (348, 347, 536, 535), (349, 348, 535, 534), (350, 349, 534, 533), (351, 350, 533, 532), (352, 351, 532, 531), (353, 352, 531, 530), (354, 353, 530, 529), (222, 354, 529, 525), (414, 537, 541, 111), (86, 515, 516, 178), (180, 517, 540, 427), (209, 522, 517, 180), (207, 521, 520, 203), (199, 519, 521, 207), (195, 203, 520, 518), (347, 198, 519, 536), (195, 518, 539, 406), (231, 227, 526, 527), (223, 231, 527, 525), (219, 524, 526, 227), (214, 523, 516, 177), (232, 528, 515, 86), (218, 524, 523, 214)])
_uv = me_cube.uv_layers.new(name='UVMap')
_uv.uv.foreach_set('vector', [0.7696, 0.02843, 0.7692, 0.02843, 0.7692, 0.02763, 0.7696, 0.02763, 0.7671, 0.02689, 0.7671, 0.0282, 0.7671, 0.0282, 0.7671, 0.02689, 0.5349, 0.1601, 0.5349, 0.1606, 0.534, 0.1606, 0.5341, 0.1601, 0.5349, 0.1606, 0.5349, 0.161, 0.534, 0.161, 0.534, 0.1606, 0.5347, 0.1484, 0.5347, 0.1473, 0.5351, 0.1473, 0.535, 0.1484, 0.7674, 0.0246, 0.7676, 0.0246, 0.7676, 0.02503, 0.7671, 0.02503, 0.5338, 0.1576, 0.5338, 0.157, 0.5347, 0.157, 0.5347, 0.1576, 0.7707, 0.01466, 0.7707, 0.01358, 0.7715, 0.01358, 0.7715, 0.01466, 0.5347, 0.1576, 0.5347, 0.157, 0.5351, 0.157, 0.5351, 0.1576, 0.7671, 0.02354, 0.7671, 0.02409, 0.7669, 0.02453, 0.7669, 0.02354, 0.5338, 0.1559, 0.5346, 0.1559, 0.5347, 0.157, 0.5338, 0.157, 0.768, 0.02669, 0.7681, 0.02676, 0.7681, 0.02678, 0.768, 0.02671, 0.5286, 0.1631, 0.5285, 0.1637, 0.5283, 0.1635, 0.5283, 0.163, 0.5334, 0.1627, 0.5334, 0.1627, 0.5336, 0.1627, 0.5336, 0.1627, 0.5341, 0.1601, 0.534, 0.1606, 0.5336, 0.1606, 0.5337, 0.1601, 0.7688, 0.0246, 0.7692, 0.0246, 0.7692, 0.02503, 0.7688, 0.02503, 0.7669, 0.01487, 0.7669, 0.01379, 0.7671, 0.01379, 0.7671, 0.01487, 0.7695, 0.02333, 0.7695, 0.02483, 0.7692, 0.02483, 0.7692, 0.02333, 0.7696, 0.02539, 0.7692, 0.02539, 0.7692, 0.02483, 0.7696, 0.02483, 0.7739, 0.02734, 0.7739, 0.02707, 0.774, 0.02713, 0.774, 0.02728, 0.7692, 0.02869, 0.7692, 0.02843, 0.7693, 0.02857, 0.7693, 0.02886, 0.777, 0.02424, 0.7774, 0.02424, 0.7772, 0.02438, 0.7771, 0.02452, 0.5338, 0.1576, 0.5347, 0.1576, 0.5347, 0.1578, 0.5338, 0.1578, 0.5349, 0.1615, 0.534, 0.1615, 0.534, 0.1613, 0.5349, 0.1613, 0.5349, 0.1613, 0.534, 0.1613, 0.534, 0.161, 0.5349, 0.161, 0.7674, 0.0246, 0.7671, 0.02503, 0.767, 0.02497, 0.7672, 0.02453, 0.7672, 0.02453, 0.767, 0.02497, 0.7669, 0.02478, 0.7671, 0.02434, 0.7671, 0.02434, 0.7669, 0.02478, 0.7669, 0.02453, 0.7671, 0.02409, 0.777, 0.02325, 0.7774, 0.02325, 0.7774, 0.02424, 0.777, 0.02424, 0.7709, 0.02673, 0.7709, 0.02872, 0.7709, 0.02872, 0.7709, 0.02673, 0.7679, 0.02651, 0.768, 0.02669, 0.768, 0.02671, 0.7679, 0.02652, 0.7706, 0.02663, 0.7706, 0.02548, 0.7706, 0.0252, 0.7707, 0.02501, 0.7709, 0.02493, 0.7714, 0.02493, 0.7714, 0.02663, 0.7704, 0.02673, 0.7704, 0.02848, 0.7704, 0.02848, 0.7704, 0.02673, 0.7713, 0.0278, 0.7713, 0.02673, 0.7714, 0.02673, 0.7714, 0.0278, 0.7671, 0.0282, 0.7671, 0.02854, 0.7671, 0.02854, 0.7671, 0.0282, 0.7678, 0.02526, 0.7678, 0.02625, 0.7678, 0.02625, 0.7678, 0.02523, 0.7686, 0.02526, 0.7678, 0.02526, 0.7678, 0.02523, 0.7686, 0.02523, 0.7713, 0.02814, 0.7713, 0.0278, 0.7714, 0.0278, 0.7714, 0.02814, 0.7681, 0.02676, 0.7686, 0.02676, 0.7686, 0.02678, 0.7681, 0.02678, 0.7678, 0.02625, 0.7679, 0.02651, 0.7679, 0.02652, 0.7678, 0.02625, 0.7686, 0.02676, 0.7686, 0.02526, 0.7686, 0.02523, 0.7686, 0.02678, 0.7713, 0.02814, 0.7713, 0.0284, 0.7713, 0.02836, 0.7713, 0.02812, 0.7679, 0.02681, 0.7678, 0.02658, 0.7679, 0.02652, 0.768, 0.02671, 0.7671, 0.02854, 0.7671, 0.0282, 0.7671, 0.0282, 0.7671, 0.02851, 0.7678, 0.02658, 0.7678, 0.02626, 0.7678, 0.02625, 0.7679, 0.02652, 0.7713, 0.02673, 0.7713, 0.0278, 0.7713, 0.02781, 0.7713, 0.0268, 0.7687, 0.02689, 0.7681, 0.02689, 0.7681, 0.02678, 0.7686, 0.02678, 0.7671, 0.0282, 0.7671, 0.02689, 0.7671, 0.02697, 0.7671, 0.0282, 0.7678, 0.02626, 0.7678, 0.02503, 0.7678, 0.02523, 0.7678, 0.02625, 0.7713, 0.0278, 0.7713, 0.02814, 0.7713, 0.02812, 0.7713, 0.02781, 0.7681, 0.02689, 0.7679, 0.02681, 0.768, 0.02671, 0.7681, 0.02678, 0.7704, 0.02848, 0.7704, 0.02673, 0.7705, 0.0268, 0.7705, 0.02844, 0.7678, 0.02503, 0.7687, 0.02503, 0.7686, 0.02523, 0.7678, 0.02523, 0.7686, 0.02678, 0.7686, 0.02523, 0.7687, 0.02503, 0.7687, 0.02689, 0.771, 0.02678, 0.771, 0.02864, 0.7709, 0.02872, 0.7709, 0.02673, 0.7707, 0.02501, 0.7706, 0.0252, 0.7706, 0.02515, 0.7707, 0.02492, 0.7714, 0.02812, 0.7714, 0.02836, 0.7714, 0.0284, 0.7714, 0.02814, 0.7706, 0.0252, 0.7706, 0.02548, 0.7705, 0.02547, 0.7706, 0.02515, 0.767, 0.02852, 0.767, 0.0282, 0.7671, 0.0282, 0.7671, 0.02854, 0.7714, 0.02493, 0.7709, 0.02493, 0.7709, 0.02483, 0.7714, 0.02483, 0.7714, 0.02677, 0.7714, 0.0278, 0.7714, 0.0278, 0.7714, 0.02673, 0.7706, 0.02548, 0.7706, 0.02663, 0.7705, 0.02673, 0.7705, 0.02547, 0.767, 0.0282, 0.767, 0.02693, 0.7671, 0.02689, 0.7671, 0.0282, 0.7709, 0.02493, 0.7707, 0.02501, 0.7707, 0.02492, 0.7709, 0.02483, 0.7714, 0.0278, 0.7714, 0.02812, 0.7714, 0.02814, 0.7714, 0.0278, 0.7706, 0.02663, 0.7714, 0.02663, 0.7714, 0.02673, 0.7705, 0.02673, 0.7703, 0.02844, 0.7703, 0.02677, 0.7704, 0.02673, 0.7704, 0.02848, 0.7709, 0.02673, 0.7709, 0.02872, 0.7708, 0.02867, 0.7708, 0.02677, 0.7714, 0.02483, 0.7714, 0.02673, 0.7714, 0.02663, 0.7714, 0.02493, 0.7713, 0.0284, 0.7713, 0.02814, 0.7714, 0.02814, 0.7714, 0.0284, 0.777, 0.01458, 0.777, 0.0135, 0.7774, 0.0135, 0.7774, 0.01458, 0.7771, 0.02452, 0.7772, 0.02438, 0.7773, 0.02467, 0.7771, 0.02467, 0.7695, 0.02897, 0.7693, 0.02897, 0.7693, 0.02886, 0.7695, 0.02886, 0.7695, 0.02886, 0.7693, 0.02886, 0.7693, 0.02857, 0.7695, 0.02871, 0.7774, 0.02424, 0.7774, 0.02449, 0.7773, 0.02467, 0.7772, 0.02438, 0.777, 0.02449, 0.777, 0.02424, 0.7771, 0.02452, 0.7771, 0.02467, 0.7692, 0.02843, 0.7696, 0.02843, 0.7695, 0.02871, 0.7693, 0.02857, 0.7696, 0.02843, 0.7696, 0.02869, 0.7695, 0.02886, 0.7695, 0.02871, 0.7691, 0.02516, 0.7692, 0.02503, 0.7692, 0.02527, 0.7691, 0.02516, 0.5335, 0.1617, 0.5335, 0.1614, 0.5336, 0.1614, 0.5336, 0.1617, 0.7693, 0.02886, 0.7693, 0.02897, 0.7692, 0.02903, 0.7692, 0.0288, 0.7701, 0.0276, 0.7701, 0.02778, 0.7701, 0.02778, 0.77, 0.02778, 0.7669, 0.01209, 0.7669, 0.01209, 0.7669, 0.01209, 0.7669, 0.01209, 0.5349, 0.1598, 0.5349, 0.1601, 0.5341, 0.1601, 0.5341, 0.1598, 0.7737, 0.02439, 0.7737, 0.0252, 0.7733, 0.0252, 0.7733, 0.02439, 0.7669, 0.02854, 0.7669, 0.02854, 0.7669, 0.02723, 0.7669, 0.02723, 0.5325, 0.1613, 0.5324, 0.1613, 0.5324, 0.159, 0.5325, 0.159, 0.5333, 0.1548, 0.5335, 0.1533, 0.5336, 0.1533, 0.5334, 0.1549, 0.5339, 0.1619, 0.5338, 0.1622, 0.5336, 0.1622, 0.5337, 0.1618, 0.7674, 0.01273, 0.7671, 0.01229, 0.7676, 0.01229, 0.7676, 0.01273, 0.535, 0.1602, 0.5356, 0.1602, 0.5356, 0.1627, 0.535, 0.1627, 0.534, 0.1622, 0.534, 0.1616, 0.5338, 0.1615, 0.5342, 0.1619, 0.5324, 0.1591, 0.5321, 0.1593, 0.532, 0.1591, 0.5323, 0.159, 0.7671, 0.01379, 0.7669, 0.01379, 0.7669, 0.0128, 0.7671, 0.01323, 0.5295, 0.1619, 0.5295, 0.1631, 0.5291, 0.1631, 0.5291, 0.1626, 0.5292, 0.1623, 0.5293, 0.162, 0.5295, 0.1619, 0.7676, 0.02669, 0.7676, 0.02671, 0.7674, 0.02678, 0.7674, 0.02676, 0.534, 0.1613, 0.534, 0.1615, 0.5336, 0.1615, 0.5336, 0.1613, 0.7704, 0.01466, 0.7704, 0.01358, 0.7707, 0.01358, 0.7707, 0.01466, 0.5354, 0.1565, 0.5358, 0.1565, 0.5358, 0.1577, 0.5355, 0.1577, 0.7688, 0.01273, 0.7688, 0.01229, 0.7692, 0.01229, 0.7692, 0.01273, 0.5281, 0.1628, 0.5281, 0.1621, 0.5282, 0.1621, 0.5282, 0.1628, 0.7695, 0.01358, 0.7692, 0.01358, 0.7692, 0.01209, 0.7695, 0.01209, 0.7737, 0.02744, 0.7737, 0.028, 0.7733, 0.028, 0.7733, 0.02744, 0.774, 0.02707, 0.7739, 0.02702, 0.7739, 0.02687, 0.774, 0.02681, 0.767, 0.01236, 0.7669, 0.01226, 0.7671, 0.01209, 0.7671, 0.01229, 0.777, 0.01251, 0.7771, 0.01223, 0.7772, 0.01237, 0.7774, 0.01251, 0.532, 0.1603, 0.5321, 0.1608, 0.532, 0.1608, 0.5319, 0.1602, 0.5316, 0.1552, 0.5319, 0.1552, 0.5317, 0.158, 0.5314, 0.1577, 0.5333, 0.151, 0.5332, 0.151, 0.5332, 0.1487, 0.5333, 0.1488, 0.7674, 0.01273, 0.7672, 0.01279, 0.767, 0.01236, 0.7671, 0.01229, 0.7672, 0.01279, 0.7671, 0.01298, 0.7669, 0.01254, 0.767, 0.01236, 0.7671, 0.01298, 0.7671, 0.01323, 0.7669, 0.0128, 0.7669, 0.01254, 0.777, 0.0135, 0.777, 0.01251, 0.7774, 0.01251, 0.7774, 0.0135, 0.7751, 0.02627, 0.7752, 0.02627, 0.7752, 0.02826, 0.7751, 0.02826, 0.7677, 0.0265, 0.7677, 0.02651, 0.7676, 0.02671, 0.7676, 0.02669, 0.7696, 0.02493, 0.7705, 0.02493, 0.7705, 0.02663, 0.7699, 0.02663, 0.7698, 0.02655, 0.7697, 0.02636, 0.7696, 0.02608, 0.771, 0.02673, 0.7711, 0.02673, 0.7711, 0.02848, 0.771, 0.02848, 0.7712, 0.02733, 0.7712, 0.02733, 0.7712, 0.0284, 0.7712, 0.0284, 0.7669, 0.02723, 0.7669, 0.02723, 0.7669, 0.02689, 0.7669, 0.02689, 0.7677, 0.02526, 0.7677, 0.02523, 0.7677, 0.02625, 0.7677, 0.02625, 0.767, 0.02526, 0.7669, 0.02523, 0.7677, 0.02523, 0.7677, 0.02526, 0.7712, 0.02699, 0.7712, 0.02699, 0.7712, 0.02733, 0.7712, 0.02733, 0.7674, 0.02676, 0.7674, 0.02678, 0.7669, 0.02678, 0.767, 0.02676, 0.7677, 0.02625, 0.7677, 0.02625, 0.7677, 0.02651, 0.7677, 0.0265, 0.767, 0.02676, 0.7669, 0.02678, 0.7669, 0.02523, 0.767, 0.02526, 0.7712, 0.02699, 0.7711, 0.02701, 0.7711, 0.02677, 0.7712, 0.02673, 0.7676, 0.02681, 0.7676, 0.02671, 0.7677, 0.02651, 0.7677, 0.02658, 0.7669, 0.02689, 0.767, 0.02692, 0.767, 0.02723, 0.7669, 0.02723, 0.7677, 0.02658, 0.7677, 0.02651, 0.7677, 0.02625, 0.7678, 0.02626, 0.7712, 0.0284, 0.7711, 0.02833, 0.7711, 0.02732, 0.7712, 0.02733, 0.7669, 0.02689, 0.7669, 0.02678, 0.7674, 0.02678, 0.7674, 0.02689, 0.7669, 0.02723, 0.767, 0.02723, 0.767, 0.02846, 0.7669, 0.02854, 0.7678, 0.02626, 0.7677, 0.02625, 0.7677, 0.02523, 0.7678, 0.02503, 0.7712, 0.02733, 0.7711, 0.02732, 0.7711, 0.02701, 0.7712, 0.02699, 0.7674, 0.02689, 0.7674, 0.02678, 0.7676, 0.02671, 0.7676, 0.02681, 0.771, 0.02848, 0.771, 0.02844, 0.771, 0.0268, 0.771, 0.02673, 0.7678, 0.02503, 0.7677, 0.02523, 0.7669, 0.02523, 0.7669, 0.02503, 0.7669, 0.02678, 0.7669, 0.02689, 0.7669, 0.02503, 0.7669, 0.02523, 0.7751, 0.02632, 0.7751, 0.02627, 0.7751, 0.02826, 0.7751, 0.02818, 0.7698, 0.02655, 0.7698, 0.02664, 0.7696, 0.02641, 0.7697, 0.02636, 0.7713, 0.02701, 0.7712, 0.02699, 0.7712, 0.02673, 0.7713, 0.02677, 0.7697, 0.02636, 0.7696, 0.02641, 0.7696, 0.02609, 0.7696, 0.02608, 0.7669, 0.02691, 0.7669, 0.02689, 0.7669, 0.02723, 0.7669, 0.02723, 0.7705, 0.02663, 0.7705, 0.02673, 0.7699, 0.02673, 0.7699, 0.02663, 0.7713, 0.02835, 0.7712, 0.0284, 0.7712, 0.02733, 0.7713, 0.02733, 0.7696, 0.02608, 0.7696, 0.02609, 0.7696, 0.02483, 0.7696, 0.02493, 0.7669, 0.02723, 0.7669, 0.02723, 0.7669, 0.02854, 0.7669, 0.0285, 0.7699, 0.02663, 0.7699, 0.02673, 0.7698, 0.02664, 0.7698, 0.02655, 0.7713, 0.02733, 0.7712, 0.02733, 0.7712, 0.02699, 0.7713, 0.02701, 0.7696, 0.02493, 0.7696, 0.02483, 0.7705, 0.02483, 0.7705, 0.02493, 0.7711, 0.02844, 0.7711, 0.02848, 0.7711, 0.02673, 0.7711, 0.02677, 0.7752, 0.02627, 0.7752, 0.02631, 0.7752, 0.02821, 0.7752, 0.02826, 0.7705, 0.02673, 0.7705, 0.02663, 0.7705, 0.02493, 0.7705, 0.02483, 0.7712, 0.02673, 0.7712, 0.02673, 0.7712, 0.02699, 0.7712, 0.02699, 0.5339, 0.1626, 0.5342, 0.163, 0.5338, 0.1628, 0.5338, 0.1628, 0.7771, 0.01223, 0.7771, 0.01209, 0.7773, 0.01209, 0.7772, 0.01237, 0.7736, 0.02386, 0.7736, 0.02397, 0.7734, 0.02397, 0.7734, 0.02386, 0.7736, 0.02397, 0.7736, 0.02411, 0.7735, 0.02426, 0.7734, 0.02397, 0.7774, 0.01251, 0.7772, 0.01237, 0.7773, 0.01209, 0.7774, 0.01226, 0.777, 0.01226, 0.7771, 0.01209, 0.7771, 0.01223, 0.777, 0.01251, 0.7733, 0.02439, 0.7735, 0.02426, 0.7736, 0.02411, 0.7737, 0.02439, 0.7737, 0.02439, 0.7736, 0.02411, 0.7736, 0.02397, 0.7737, 0.02414, 0.7702, 0.02778, 0.7702, 0.02778, 0.7701, 0.02777, 0.7702, 0.0276, 0.774, 0.02678, 0.7739, 0.02681, 0.7739, 0.02649, 0.774, 0.02652, 0.7734, 0.02397, 0.7733, 0.02403, 0.7733, 0.0238, 0.7734, 0.02386, 0.7702, 0.0276, 0.7703, 0.02778, 0.7702, 0.02778, 0.7702, 0.02778, 0.7669, 0.01209, 0.7669, 0.01209, 0.7669, 0.01209, 0.7669, 0.01209, 0.5349, 0.159, 0.5349, 0.1595, 0.5342, 0.1595, 0.5343, 0.159, 0.5349, 0.1584, 0.5349, 0.159, 0.5343, 0.159, 0.5344, 0.1584, 0.5349, 0.1578, 0.5349, 0.1584, 0.5344, 0.1584, 0.5344, 0.1578, 0.5286, 0.1626, 0.5286, 0.1631, 0.5283, 0.163, 0.5284, 0.1624, 0.5286, 0.162, 0.5286, 0.1626, 0.5284, 0.1624, 0.5283, 0.1618, 0.5286, 0.1617, 0.5286, 0.162, 0.5283, 0.1618, 0.5283, 0.1615, 0.5286, 0.1604, 0.5286, 0.1614, 0.5282, 0.1612, 0.5283, 0.1602, 0.5341, 0.1598, 0.5341, 0.1601, 0.5337, 0.1601, 0.5338, 0.1598, 0.5343, 0.159, 0.5342, 0.1595, 0.5339, 0.1595, 0.534, 0.159, 0.5344, 0.1584, 0.5343, 0.159, 0.534, 0.159, 0.5341, 0.1584, 0.5344, 0.1578, 0.5344, 0.1584, 0.5341, 0.1584, 0.5341, 0.1578, 0.7685, 0.0246, 0.7688, 0.0246, 0.7688, 0.02503, 0.7685, 0.02503, 0.7682, 0.0246, 0.7685, 0.0246, 0.7685, 0.02503, 0.7682, 0.02503, 0.7681, 0.0246, 0.7682, 0.0246, 0.7682, 0.02503, 0.7681, 0.02503, 0.7676, 0.0246, 0.7679, 0.0246, 0.7679, 0.02503, 0.7676, 0.02503, 0.7698, 0.02333, 0.7698, 0.02483, 0.7695, 0.02483, 0.7695, 0.02333, 0.7701, 0.02333, 0.7701, 0.02483, 0.7698, 0.02483, 0.7698, 0.02333, 0.7703, 0.02333, 0.7703, 0.02483, 0.7701, 0.02483, 0.7701, 0.02333, 0.7707, 0.02333, 0.7707, 0.02483, 0.7704, 0.02483, 0.7704, 0.02333, 0.7696, 0.02595, 0.7692, 0.02595, 0.7692, 0.02539, 0.7696, 0.02539, 0.7696, 0.02651, 0.7692, 0.02651, 0.7692, 0.02595, 0.7696, 0.02595, 0.7696, 0.02679, 0.7692, 0.02679, 0.7692, 0.02651, 0.7696, 0.02651, 0.7696, 0.02763, 0.7692, 0.02763, 0.7692, 0.02707, 0.7696, 0.02707, 0.5323, 0.1624, 0.5324, 0.163, 0.5323, 0.1632, 0.5322, 0.1626, 0.7725, 0.02588, 0.7726, 0.02615, 0.7725, 0.0262, 0.7724, 0.0259, 0.7724, 0.02422, 0.7723, 0.02445, 0.7722, 0.02434, 0.7723, 0.02409, 0.5319, 0.1552, 0.5322, 0.1553, 0.532, 0.1584, 0.5317, 0.158, 0.7703, 0.01466, 0.7703, 0.01358, 0.7704, 0.01358, 0.7704, 0.01466, 0.7698, 0.01466, 0.7698, 0.01358, 0.7701, 0.01358, 0.7701, 0.01466, 0.7695, 0.01466, 0.7695, 0.01358, 0.7698, 0.01358, 0.7698, 0.01466, 0.7692, 0.01466, 0.7692, 0.01358, 0.7695, 0.01358, 0.7695, 0.01466, 0.7685, 0.01273, 0.7685, 0.01229, 0.7688, 0.01229, 0.7688, 0.01273, 0.7682, 0.01273, 0.7682, 0.01229, 0.7685, 0.01229, 0.7685, 0.01273, 0.7681, 0.01273, 0.7681, 0.01229, 0.7682, 0.01229, 0.7682, 0.01273, 0.7676, 0.01273, 0.7676, 0.01229, 0.7679, 0.01229, 0.7679, 0.01273, 0.7698, 0.01358, 0.7695, 0.01358, 0.7695, 0.01209, 0.7698, 0.01209, 0.7701, 0.01358, 0.7698, 0.01358, 0.7698, 0.01209, 0.7701, 0.01209, 0.7703, 0.01358, 0.7701, 0.01358, 0.7701, 0.01209, 0.7703, 0.01209, 0.7707, 0.01358, 0.7704, 0.01358, 0.7704, 0.01209, 0.7707, 0.01209, 0.7737, 0.02688, 0.7737, 0.02744, 0.7733, 0.02744, 0.7733, 0.02688, 0.7737, 0.02632, 0.7737, 0.02688, 0.7733, 0.02688, 0.7733, 0.02632, 0.7737, 0.02604, 0.7737, 0.02632, 0.7733, 0.02632, 0.7733, 0.02604, 0.7737, 0.0252, 0.7737, 0.02576, 0.7733, 0.02576, 0.7733, 0.0252, 0.5324, 0.1546, 0.5325, 0.1547, 0.5325, 0.1553, 0.5323, 0.1553, 0.5319, 0.1545, 0.5322, 0.1546, 0.5322, 0.1553, 0.5319, 0.1552, 0.5316, 0.1545, 0.5319, 0.1545, 0.5319, 0.1552, 0.5316, 0.1552, 0.5313, 0.1544, 0.5316, 0.1545, 0.5316, 0.1552, 0.5312, 0.1551, 0.5332, 0.151, 0.533, 0.151, 0.533, 0.1486, 0.5332, 0.1487, 0.535, 0.1594, 0.535, 0.1602, 0.5349, 0.1602, 0.5349, 0.1594, 0.7723, 0.02471, 0.7724, 0.02507, 0.7723, 0.02502, 0.7722, 0.02462, 0.5321, 0.1613, 0.5322, 0.1619, 0.5321, 0.162, 0.532, 0.1614, 0.5323, 0.1553, 0.5325, 0.1553, 0.5323, 0.1586, 0.5321, 0.1585, 0.533, 0.151, 0.5328, 0.151, 0.5328, 0.1484, 0.533, 0.1486, 0.5328, 0.151, 0.5324, 0.151, 0.5324, 0.1478, 0.5328, 0.1484, 0.5325, 0.1553, 0.533, 0.1554, 0.5326, 0.158, 0.5323, 0.1586, 0.5333, 0.1601, 0.5333, 0.1595, 0.5335, 0.1595, 0.5335, 0.1601, 0.5333, 0.1607, 0.5333, 0.1601, 0.5335, 0.1601, 0.5335, 0.1607, 0.5333, 0.1609, 0.5333, 0.1607, 0.5335, 0.1607, 0.5335, 0.1609, 0.5333, 0.1622, 0.5333, 0.1612, 0.5335, 0.1612, 0.5335, 0.1618, 0.5273, 0.1629, 0.5273, 0.1631, 0.5271, 0.1631, 0.5271, 0.1629, 0.527, 0.1632, 0.527, 0.1621, 0.5271, 0.1621, 0.5271, 0.1632, 0.5334, 0.1631, 0.5334, 0.1627, 0.5336, 0.1627, 0.5336, 0.1631, 0.5273, 0.1626, 0.5273, 0.1629, 0.5271, 0.1629, 0.5271, 0.1626, 0.536, 0.157, 0.5362, 0.1577, 0.5365, 0.1577, 0.5358, 0.1577, 0.535, 0.1594, 0.5356, 0.1594, 0.5356, 0.1602, 0.535, 0.1602, 0.534, 0.1606, 0.534, 0.161, 0.5336, 0.161, 0.5336, 0.1606, 0.535, 0.1578, 0.535, 0.1594, 0.5349, 0.1594, 0.5349, 0.1578, 0.5325, 0.1547, 0.5331, 0.1548, 0.533, 0.1554, 0.5325, 0.1553, 0.5329, 0.1613, 0.5325, 0.1613, 0.5325, 0.159, 0.5329, 0.159, 0.5323, 0.151, 0.5321, 0.151, 0.5321, 0.1478, 0.5323, 0.1478, 0.5347, 0.1578, 0.5347, 0.1576, 0.5351, 0.1576, 0.5351, 0.1578, 0.5359, 0.1484, 0.5359, 0.1473, 0.5361, 0.1473, 0.5361, 0.1484, 0.7727, 0.02669, 0.7728, 0.02722, 0.7727, 0.02738, 0.7726, 0.02679, 0.534, 0.161, 0.534, 0.1613, 0.5336, 0.1613, 0.5336, 0.161, 0.5338, 0.1624, 0.5339, 0.1626, 0.5338, 0.1628, 0.5336, 0.1625, 0.5335, 0.1627, 0.5333, 0.1627, 0.5333, 0.1622, 0.5335, 0.1622, 0.533, 0.1554, 0.5333, 0.1555, 0.5331, 0.1577, 0.5326, 0.158, 0.5321, 0.151, 0.5317, 0.1509, 0.5317, 0.1482, 0.5321, 0.1478, 0.534, 0.1616, 0.5339, 0.1619, 0.5337, 0.1618, 0.5338, 0.1615, 0.5317, 0.1509, 0.5314, 0.1509, 0.5314, 0.1483, 0.5317, 0.1482, 0.5333, 0.1595, 0.5333, 0.159, 0.5335, 0.159, 0.5335, 0.1595, 0.5273, 0.1621, 0.5273, 0.1626, 0.5271, 0.1626, 0.5271, 0.1621, 0.5338, 0.1622, 0.5338, 0.1624, 0.5336, 0.1625, 0.5336, 0.1622, 0.5303, 0.1625, 0.5301, 0.1626, 0.5301, 0.1623, 0.5297, 0.1622, 0.5296, 0.1624, 0.5295, 0.1622, 0.5268, 0.1621, 0.5268, 0.1628, 0.5267, 0.1628, 0.5267, 0.1621, 0.5303, 0.1625, 0.5301, 0.1623, 0.5303, 0.1621, 0.5297, 0.1622, 0.5297, 0.1626, 0.5296, 0.1624, 0.5276, 0.1628, 0.5276, 0.1621, 0.5278, 0.1621, 0.5278, 0.1628, 0.5303, 0.1625, 0.5303, 0.1621, 0.5303, 0.1623, 0.5297, 0.1622, 0.5298, 0.1625, 0.5297, 0.1626, 0.5298, 0.1626, 0.5299, 0.1626, 0.5299, 0.1628, 0.5298, 0.1628, 0.5303, 0.1625, 0.5303, 0.1623, 0.5304, 0.1624, 0.5297, 0.1622, 0.5299, 0.1623, 0.5298, 0.1625, 0.5281, 0.1621, 0.5281, 0.1628, 0.528, 0.1628, 0.528, 0.1621, 0.5303, 0.1625, 0.5304, 0.1624, 0.5304, 0.1626, 0.5297, 0.1622, 0.5299, 0.1621, 0.5299, 0.1623, 0.528, 0.1621, 0.528, 0.1628, 0.5278, 0.1628, 0.5278, 0.1621, 0.5303, 0.1625, 0.5304, 0.1626, 0.5303, 0.1628, 0.5297, 0.1622, 0.5298, 0.1619, 0.5299, 0.1621, 0.5276, 0.1621, 0.5276, 0.1628, 0.5275, 0.1628, 0.5275, 0.1621, 0.5303, 0.1625, 0.5303, 0.1628, 0.5302, 0.1628, 0.5297, 0.1622, 0.5296, 0.162, 0.5298, 0.1619, 0.5275, 0.1621, 0.5275, 0.1628, 0.5273, 0.1628, 0.5273, 0.1621, 0.5303, 0.1625, 0.5302, 0.1628, 0.5301, 0.1626, 0.5297, 0.1622, 0.5295, 0.1622, 0.5296, 0.162, 0.527, 0.1621, 0.527, 0.1628, 0.5268, 0.1628, 0.5268, 0.1621, 0.5336, 0.1606, 0.5336, 0.1614, 0.5335, 0.1614, 0.5335, 0.1606, 0.5304, 0.1621, 0.5303, 0.1621, 0.5303, 0.162, 0.5304, 0.1619, 0.5336, 0.154, 0.5336, 0.1533, 0.5336, 0.1533, 0.5336, 0.154, 0.5336, 0.1599, 0.5336, 0.1606, 0.5335, 0.1606, 0.5335, 0.1599, 0.5333, 0.1634, 0.5333, 0.1627, 0.5334, 0.1627, 0.5334, 0.1634, 0.5278, 0.1628, 0.5278, 0.1621, 0.5278, 0.1621, 0.5278, 0.1628, 0.5303, 0.1623, 0.5303, 0.1621, 0.5303, 0.1621, 0.5304, 0.1621, 0.5297, 0.1626, 0.5298, 0.1625, 0.5299, 0.1626, 0.5298, 0.1626, 0.536, 0.157, 0.536, 0.156, 0.5362, 0.1565, 0.5362, 0.1577, 0.536, 0.156, 0.5359, 0.1549, 0.5362, 0.1554, 0.5362, 0.1565, 0.5359, 0.1549, 0.5359, 0.1538, 0.5362, 0.1542, 0.5362, 0.1554, 0.5359, 0.1538, 0.5359, 0.1527, 0.5362, 0.1531, 0.5362, 0.1542, 0.5359, 0.1527, 0.5359, 0.1516, 0.5362, 0.1519, 0.5362, 0.1531, 0.5359, 0.1516, 0.5359, 0.1505, 0.5362, 0.1507, 0.5362, 0.1519, 0.5359, 0.1505, 0.5359, 0.1494, 0.5361, 0.1496, 0.5362, 0.1507, 0.5359, 0.1494, 0.5359, 0.1484, 0.5361, 0.1484, 0.5361, 0.1496, 0.7692, 0.02333, 0.7692, 0.02225, 0.7695, 0.02225, 0.7695, 0.02333, 0.7692, 0.02225, 0.7692, 0.02117, 0.7695, 0.02117, 0.7695, 0.02225, 0.7692, 0.02117, 0.7692, 0.02008, 0.7695, 0.02008, 0.7695, 0.02117, 0.7692, 0.02008, 0.7692, 0.019, 0.7695, 0.019, 0.7695, 0.02008, 0.7692, 0.019, 0.7692, 0.01792, 0.7695, 0.01792, 0.7695, 0.019, 0.7692, 0.01792, 0.7692, 0.01683, 0.7695, 0.01683, 0.7695, 0.01792, 0.7692, 0.01683, 0.7692, 0.01575, 0.7695, 0.01575, 0.7695, 0.01683, 0.7692, 0.01575, 0.7692, 0.01466, 0.7695, 0.01466, 0.7695, 0.01575, 0.7695, 0.02333, 0.7695, 0.02225, 0.7698, 0.02225, 0.7698, 0.02333, 0.7695, 0.02225, 0.7695, 0.02117, 0.7698, 0.02117, 0.7698, 0.02225, 0.7695, 0.02117, 0.7695, 0.02008, 0.7698, 0.02008, 0.7698, 0.02117, 0.7695, 0.02008, 0.7695, 0.019, 0.7698, 0.019, 0.7698, 0.02008, 0.7695, 0.019, 0.7695, 0.01792, 0.7698, 0.01792, 0.7698, 0.019, 0.7695, 0.01792, 0.7695, 0.01683, 0.7698, 0.01683, 0.7698, 0.01792, 0.7695, 0.01683, 0.7695, 0.01575, 0.7698, 0.01575, 0.7698, 0.01683, 0.7695, 0.01575, 0.7695, 0.01466, 0.7698, 0.01466, 0.7698, 0.01575, 0.7698, 0.02333, 0.7698, 0.02225, 0.7701, 0.02225, 0.7701, 0.02333, 0.7698, 0.02225, 0.7698, 0.02117, 0.7701, 0.02117, 0.7701, 0.02225, 0.7698, 0.02117, 0.7698, 0.02008, 0.7701, 0.02008, 0.7701, 0.02117, 0.7698, 0.02008, 0.7698, 0.019, 0.7701, 0.019, 0.7701, 0.02008, 0.7698, 0.019, 0.7698, 0.01792, 0.7701, 0.01792, 0.7701, 0.019, 0.7698, 0.01792, 0.7698, 0.01683, 0.7701, 0.01683, 0.7701, 0.01792, 0.7698, 0.01683, 0.7698, 0.01575, 0.7701, 0.01575, 0.7701, 0.01683, 0.7698, 0.01575, 0.7698, 0.01466, 0.7701, 0.01466, 0.7701, 0.01575, 0.7703, 0.02333, 0.7703, 0.02225, 0.7704, 0.02225, 0.7704, 0.02333, 0.7703, 0.02225, 0.7703, 0.02117, 0.7704, 0.02117, 0.7704, 0.02225, 0.7703, 0.02117, 0.7703, 0.02008, 0.7704, 0.02008, 0.7704, 0.02117, 0.7703, 0.02008, 0.7703, 0.019, 0.7704, 0.019, 0.7704, 0.02008, 0.7703, 0.019, 0.7703, 0.01792, 0.7704, 0.01792, 0.7704, 0.019, 0.7703, 0.01792, 0.7703, 0.01683, 0.7704, 0.01683, 0.7704, 0.01792, 0.7703, 0.01683, 0.7703, 0.01575, 0.7704, 0.01575, 0.7704, 0.01683, 0.7703, 0.01575, 0.7703, 0.01466, 0.7704, 0.01466, 0.7704, 0.01575, 0.5355, 0.1473, 0.5358, 0.1473, 0.5358, 0.1484, 0.5354, 0.1484, 0.5354, 0.1484, 0.5358, 0.1484, 0.5356, 0.1496, 0.5353, 0.1496, 0.5353, 0.1496, 0.5356, 0.1496, 0.5355, 0.1507, 0.5351, 0.1507, 0.5351, 0.1507, 0.5355, 0.1507, 0.5354, 0.1519, 0.5351, 0.1519, 0.5351, 0.1519, 0.5354, 0.1519, 0.5354, 0.1531, 0.5351, 0.1531, 0.5351, 0.1531, 0.5354, 0.1531, 0.5355, 0.1542, 0.5351, 0.1542, 0.5351, 0.1542, 0.5355, 0.1542, 0.5356, 0.1554, 0.5353, 0.1554, 0.5353, 0.1554, 0.5356, 0.1554, 0.5358, 0.1565, 0.5354, 0.1565, 0.7704, 0.02333, 0.7704, 0.02225, 0.7707, 0.02225, 0.7707, 0.02333, 0.7704, 0.02225, 0.7704, 0.02117, 0.7707, 0.02117, 0.7707, 0.02225, 0.7704, 0.02117, 0.7704, 0.02008, 0.7707, 0.02008, 0.7707, 0.02117, 0.7704, 0.02008, 0.7704, 0.019, 0.7707, 0.019, 0.7707, 0.02008, 0.7704, 0.019, 0.7704, 0.01792, 0.7707, 0.01792, 0.7707, 0.019, 0.7704, 0.01792, 0.7704, 0.01683, 0.7707, 0.01683, 0.7707, 0.01792, 0.7704, 0.01683, 0.7704, 0.01575, 0.7707, 0.01575, 0.7707, 0.01683, 0.7704, 0.01575, 0.7704, 0.01466, 0.7707, 0.01466, 0.7707, 0.01575, 0.777, 0.02325, 0.777, 0.02217, 0.7774, 0.02217, 0.7774, 0.02325, 0.777, 0.02217, 0.777, 0.02108, 0.7773, 0.02108, 0.7774, 0.02217, 0.777, 0.02108, 0.7769, 0.02, 0.7772, 0.02, 0.7773, 0.02108, 0.7769, 0.02, 0.7769, 0.01892, 0.7772, 0.01892, 0.7772, 0.02, 0.7769, 0.01892, 0.7769, 0.01783, 0.7772, 0.01783, 0.7772, 0.01892, 0.7769, 0.01783, 0.7769, 0.01675, 0.7772, 0.01675, 0.7772, 0.01783, 0.7769, 0.01675, 0.777, 0.01567, 0.7773, 0.01567, 0.7772, 0.01675, 0.777, 0.01567, 0.777, 0.01458, 0.7774, 0.01458, 0.7773, 0.01567, 0.7669, 0.02354, 0.7669, 0.02245, 0.7671, 0.02245, 0.7671, 0.02354, 0.7669, 0.02245, 0.7669, 0.02137, 0.7671, 0.02137, 0.7671, 0.02245, 0.7669, 0.02137, 0.7669, 0.02028, 0.7671, 0.02028, 0.7671, 0.02137, 0.7669, 0.02028, 0.7669, 0.0192, 0.7671, 0.0192, 0.7671, 0.02028, 0.7669, 0.0192, 0.7669, 0.01812, 0.7671, 0.01812, 0.7671, 0.0192, 0.7669, 0.01812, 0.7669, 0.01703, 0.7671, 0.01703, 0.7671, 0.01812, 0.7669, 0.01703, 0.7669, 0.01595, 0.7671, 0.01595, 0.7671, 0.01703, 0.7669, 0.01595, 0.7669, 0.01487, 0.7671, 0.01487, 0.7671, 0.01595, 0.5338, 0.1473, 0.5347, 0.1473, 0.5347, 0.1484, 0.5338, 0.1484, 0.5338, 0.1484, 0.5347, 0.1484, 0.5345, 0.1494, 0.5337, 0.1494, 0.5337, 0.1494, 0.5345, 0.1494, 0.5344, 0.1505, 0.5337, 0.1505, 0.5337, 0.1505, 0.5344, 0.1505, 0.5343, 0.1516, 0.5336, 0.1516, 0.5336, 0.1516, 0.5343, 0.1516, 0.5343, 0.1527, 0.5336, 0.1527, 0.5336, 0.1527, 0.5343, 0.1527, 0.5344, 0.1538, 0.5337, 0.1538, 0.5337, 0.1538, 0.5344, 0.1538, 0.5345, 0.1549, 0.5337, 0.1549, 0.5337, 0.1549, 0.5345, 0.1549, 0.5346, 0.1559, 0.5338, 0.1559, 0.7707, 0.02333, 0.7707, 0.02225, 0.7715, 0.02225, 0.7715, 0.02333, 0.7707, 0.02225, 0.7707, 0.02117, 0.7715, 0.02117, 0.7715, 0.02225, 0.7707, 0.02117, 0.7707, 0.02008, 0.7715, 0.02008, 0.7715, 0.02117, 0.7707, 0.02008, 0.7707, 0.019, 0.7715, 0.019, 0.7715, 0.02008, 0.7707, 0.019, 0.7707, 0.01792, 0.7715, 0.01792, 0.7715, 0.019, 0.7707, 0.01792, 0.7707, 0.01683, 0.7715, 0.01683, 0.7715, 0.01792, 0.7707, 0.01683, 0.7707, 0.01575, 0.7715, 0.01575, 0.7715, 0.01683, 0.7707, 0.01575, 0.7707, 0.01466, 0.7715, 0.01466, 0.7715, 0.01575, 0.5347, 0.157, 0.5346, 0.1559, 0.535, 0.1559, 0.5351, 0.157, 0.5346, 0.1559, 0.5345, 0.1549, 0.5348, 0.1549, 0.535, 0.1559, 0.5345, 0.1549, 0.5344, 0.1538, 0.5347, 0.1538, 0.5348, 0.1549, 0.5344, 0.1538, 0.5343, 0.1527, 0.5346, 0.1527, 0.5347, 0.1538, 0.5343, 0.1527, 0.5343, 0.1516, 0.5346, 0.1516, 0.5346, 0.1527, 0.5343, 0.1516, 0.5344, 0.1505, 0.5347, 0.1505, 0.5346, 0.1516, 0.5344, 0.1505, 0.5345, 0.1494, 0.5349, 0.1494, 0.5347, 0.1505, 0.5345, 0.1494, 0.5347, 0.1484, 0.535, 0.1484, 0.5349, 0.1494, 0.5324, 0.1533, 0.5324, 0.1517, 0.5328, 0.1517, 0.5328, 0.1533, 0.5328, 0.1533, 0.5328, 0.1517, 0.533, 0.1517, 0.533, 0.1533, 0.5325, 0.1635, 0.5325, 0.1619, 0.5329, 0.1619, 0.5329, 0.1635, 0.5332, 0.1517, 0.533, 0.1517, 0.533, 0.151, 0.5332, 0.151, 0.5325, 0.1635, 0.5324, 0.1635, 0.5324, 0.1619, 0.5325, 0.1619, 0.5333, 0.1533, 0.5332, 0.1533, 0.5332, 0.1517, 0.5333, 0.1517, 0.5332, 0.1533, 0.533, 0.1533, 0.533, 0.1517, 0.5332, 0.1517, 0.5323, 0.1533, 0.5323, 0.1517, 0.5324, 0.1517, 0.5324, 0.1533, 0.5317, 0.1533, 0.5317, 0.1517, 0.5321, 0.1517, 0.5321, 0.1533, 0.5314, 0.1533, 0.5314, 0.1517, 0.5317, 0.1517, 0.5317, 0.1533, 0.5311, 0.1533, 0.5311, 0.1517, 0.5314, 0.1517, 0.5314, 0.1533, 0.5317, 0.1517, 0.5314, 0.1517, 0.5314, 0.1509, 0.5317, 0.1509, 0.5321, 0.1517, 0.5317, 0.1517, 0.5317, 0.1509, 0.5321, 0.151, 0.5323, 0.1517, 0.5321, 0.1517, 0.5321, 0.151, 0.5323, 0.151, 0.5328, 0.1517, 0.5324, 0.1517, 0.5324, 0.151, 0.5328, 0.151, 0.5329, 0.1619, 0.5325, 0.1619, 0.5325, 0.1613, 0.5329, 0.1613, 0.5314, 0.1517, 0.5311, 0.1517, 0.5311, 0.1509, 0.5314, 0.1509, 0.5333, 0.1517, 0.5332, 0.1517, 0.5332, 0.151, 0.5333, 0.151, 0.533, 0.1517, 0.5328, 0.1517, 0.5328, 0.151, 0.533, 0.151, 0.5325, 0.1619, 0.5324, 0.1619, 0.5324, 0.1613, 0.5325, 0.1613, 0.5333, 0.1555, 0.5333, 0.1548, 0.5334, 0.1549, 0.5334, 0.1555, 0.7723, 0.02445, 0.7723, 0.02471, 0.7722, 0.02462, 0.7722, 0.02434, 0.5321, 0.1593, 0.532, 0.1594, 0.5319, 0.1593, 0.532, 0.1591, 0.5314, 0.1509, 0.5311, 0.1509, 0.5311, 0.1483, 0.5314, 0.1483, 0.5311, 0.1577, 0.5314, 0.1577, 0.5314, 0.1579, 0.531, 0.1578, 0.5323, 0.1478, 0.5321, 0.1478, 0.5322, 0.1475, 0.5324, 0.1475, 0.5347, 0.1616, 0.5345, 0.1618, 0.5342, 0.1617, 0.5343, 0.1615, 0.5349, 0.1628, 0.535, 0.1627, 0.535, 0.1628, 0.5349, 0.1629, 0.5314, 0.1483, 0.5311, 0.1483, 0.531, 0.1482, 0.5314, 0.1482, 0.5314, 0.1577, 0.5317, 0.158, 0.5317, 0.1582, 0.5314, 0.1579, 0.5321, 0.1478, 0.5317, 0.1482, 0.5318, 0.148, 0.5322, 0.1475, 0.5345, 0.1623, 0.5345, 0.1626, 0.5342, 0.1626, 0.5342, 0.1623, 0.5317, 0.158, 0.532, 0.1584, 0.5321, 0.1588, 0.5317, 0.1582, 0.5317, 0.1482, 0.5314, 0.1483, 0.5314, 0.1482, 0.5318, 0.148, 0.5345, 0.1626, 0.5347, 0.1628, 0.5343, 0.1628, 0.5342, 0.1626, 0.5321, 0.1585, 0.5323, 0.1586, 0.5325, 0.1586, 0.5323, 0.1588, 0.5332, 0.1487, 0.533, 0.1486, 0.5333, 0.1485, 0.5335, 0.1485, 0.5323, 0.1586, 0.5326, 0.158, 0.5329, 0.1581, 0.5325, 0.1586, 0.533, 0.1486, 0.5328, 0.1484, 0.533, 0.1484, 0.5333, 0.1485, 0.5326, 0.158, 0.5331, 0.1577, 0.5334, 0.1581, 0.5329, 0.1581, 0.5312, 0.1551, 0.5316, 0.1552, 0.5314, 0.1577, 0.5311, 0.1577, 0.5349, 0.1602, 0.535, 0.1602, 0.535, 0.1627, 0.5349, 0.1628, 0.5333, 0.1555, 0.5334, 0.1555, 0.5332, 0.1578, 0.5331, 0.1577, 0.5334, 0.1581, 0.5336, 0.1581, 0.5336, 0.1582, 0.5334, 0.1581, 0.5317, 0.1602, 0.5317, 0.1598, 0.5317, 0.1597, 0.5317, 0.1601, 0.5322, 0.1475, 0.5318, 0.148, 0.5318, 0.148, 0.5322, 0.1474, 0.5317, 0.1582, 0.5321, 0.1588, 0.5321, 0.1588, 0.5317, 0.1582, 0.5317, 0.1612, 0.5317, 0.1609, 0.5317, 0.1608, 0.5317, 0.1612, 0.5311, 0.1592, 0.5314, 0.1592, 0.5315, 0.1593, 0.5316, 0.1595, 0.5317, 0.1598, 0.5317, 0.1602, 0.5311, 0.1602, 0.5317, 0.1635, 0.5317, 0.1628, 0.5317, 0.1629, 0.5317, 0.1636, 0.5314, 0.1579, 0.5317, 0.1582, 0.5317, 0.1582, 0.5314, 0.1579, 0.5311, 0.1628, 0.5317, 0.1628, 0.5317, 0.1635, 0.5311, 0.1635, 0.5317, 0.1622, 0.5317, 0.1615, 0.5317, 0.1615, 0.5317, 0.1622, 0.5335, 0.1485, 0.5333, 0.1485, 0.5333, 0.1484, 0.5335, 0.1484, 0.5311, 0.1615, 0.5317, 0.1615, 0.5317, 0.1622, 0.5311, 0.1622, 0.5316, 0.1595, 0.5315, 0.1593, 0.5316, 0.1592, 0.5317, 0.1594, 0.5311, 0.1612, 0.5317, 0.1612, 0.5317, 0.1615, 0.5311, 0.1615, 0.5317, 0.1598, 0.5316, 0.1595, 0.5317, 0.1594, 0.5317, 0.1597, 0.535, 0.1627, 0.5356, 0.1627, 0.5357, 0.1629, 0.535, 0.1628, 0.5328, 0.1484, 0.5324, 0.1478, 0.5326, 0.1479, 0.533, 0.1484, 0.5345, 0.1618, 0.5345, 0.1623, 0.5342, 0.1623, 0.5342, 0.1617, 0.5336, 0.1485, 0.5335, 0.1485, 0.5335, 0.1484, 0.5336, 0.1484, 0.5335, 0.1593, 0.5335, 0.159, 0.5335, 0.159, 0.5335, 0.1593, 0.5324, 0.1475, 0.5322, 0.1475, 0.5322, 0.1474, 0.5324, 0.1475, 0.5317, 0.1609, 0.5317, 0.1602, 0.5317, 0.1601, 0.5317, 0.1608, 0.533, 0.1484, 0.5326, 0.1479, 0.5326, 0.1478, 0.533, 0.1483, 0.5333, 0.1485, 0.533, 0.1484, 0.533, 0.1483, 0.5333, 0.1484, 0.531, 0.1578, 0.5314, 0.1579, 0.5314, 0.1579, 0.531, 0.1578, 0.5323, 0.1588, 0.5325, 0.1586, 0.5324, 0.1587, 0.5322, 0.1589, 0.5325, 0.1586, 0.5329, 0.1581, 0.5328, 0.1582, 0.5324, 0.1587, 0.535, 0.1628, 0.5357, 0.1629, 0.5357, 0.1629, 0.5356, 0.163, 0.5356, 0.163, 0.535, 0.163, 0.5314, 0.1592, 0.5311, 0.1592, 0.5312, 0.1591, 0.5314, 0.1591, 0.5335, 0.1599, 0.5335, 0.1593, 0.5335, 0.1593, 0.5335, 0.1599, 0.5318, 0.148, 0.5314, 0.1482, 0.5314, 0.1482, 0.5318, 0.148, 0.5311, 0.1622, 0.5317, 0.1622, 0.5317, 0.1628, 0.5311, 0.1628, 0.5329, 0.1581, 0.5334, 0.1581, 0.5334, 0.1581, 0.5328, 0.1582, 0.5314, 0.1482, 0.531, 0.1482, 0.531, 0.1482, 0.5314, 0.1482, 0.5317, 0.1628, 0.5317, 0.1622, 0.5317, 0.1622, 0.5317, 0.1629, 0.5349, 0.1629, 0.535, 0.1628, 0.535, 0.163, 0.5349, 0.163, 0.5349, 0.163, 0.5349, 0.1629, 0.5311, 0.1602, 0.5317, 0.1602, 0.5317, 0.1609, 0.5311, 0.1609, 0.5322, 0.1589, 0.5324, 0.1587, 0.5324, 0.1588, 0.5322, 0.159, 0.531, 0.1612, 0.531, 0.1609, 0.5311, 0.1609, 0.5311, 0.1612, 0.5317, 0.1582, 0.5321, 0.1588, 0.5321, 0.1589, 0.5317, 0.1583, 0.531, 0.1622, 0.531, 0.1615, 0.5311, 0.1615, 0.5311, 0.1622, 0.5314, 0.1579, 0.5317, 0.1582, 0.5317, 0.1583, 0.5314, 0.158, 0.531, 0.1628, 0.531, 0.1622, 0.5311, 0.1622, 0.5311, 0.1628, 0.531, 0.1578, 0.5314, 0.1579, 0.5314, 0.158, 0.531, 0.1579, 0.531, 0.1635, 0.531, 0.1628, 0.5311, 0.1628, 0.5311, 0.1635, 0.5334, 0.1581, 0.5336, 0.1582, 0.5335, 0.1583, 0.5334, 0.1582, 0.531, 0.1592, 0.5311, 0.159, 0.5312, 0.1591, 0.5311, 0.1592, 0.5328, 0.1582, 0.5334, 0.1581, 0.5334, 0.1582, 0.5328, 0.1583, 0.531, 0.1602, 0.531, 0.1592, 0.5311, 0.1592, 0.5311, 0.1602, 0.5324, 0.1587, 0.5328, 0.1582, 0.5328, 0.1583, 0.5324, 0.1588, 0.531, 0.1609, 0.531, 0.1602, 0.5311, 0.1602, 0.5311, 0.1609, 0.5318, 0.148, 0.5314, 0.1482, 0.5314, 0.1481, 0.5318, 0.1479, 0.5318, 0.1622, 0.5318, 0.1629, 0.5317, 0.1629, 0.5317, 0.1622, 0.5322, 0.1474, 0.5318, 0.148, 0.5318, 0.1479, 0.5322, 0.1474, 0.5318, 0.1615, 0.5318, 0.1622, 0.5317, 0.1622, 0.5317, 0.1615, 0.5324, 0.1475, 0.5322, 0.1474, 0.5322, 0.1474, 0.5324, 0.1474, 0.5318, 0.1612, 0.5318, 0.1615, 0.5317, 0.1615, 0.5317, 0.1612, 0.533, 0.1483, 0.5326, 0.1478, 0.5326, 0.1476, 0.533, 0.1482, 0.5318, 0.1601, 0.5318, 0.1608, 0.5317, 0.1608, 0.5317, 0.1601, 0.5335, 0.1599, 0.5335, 0.1593, 0.5336, 0.1593, 0.5336, 0.1599, 0.5311, 0.159, 0.5315, 0.159, 0.5314, 0.1591, 0.5312, 0.1591, 0.5333, 0.1484, 0.533, 0.1483, 0.533, 0.1482, 0.5333, 0.1483, 0.5318, 0.1596, 0.5318, 0.1601, 0.5317, 0.1601, 0.5317, 0.1597, 0.5335, 0.1484, 0.5333, 0.1484, 0.5333, 0.1483, 0.5335, 0.1483, 0.5317, 0.1593, 0.5318, 0.1596, 0.5317, 0.1597, 0.5317, 0.1594, 0.5336, 0.1484, 0.5335, 0.1484, 0.5335, 0.1483, 0.5336, 0.1483, 0.5316, 0.1591, 0.5317, 0.1593, 0.5317, 0.1594, 0.5316, 0.1592, 0.5335, 0.1593, 0.5335, 0.159, 0.5336, 0.159, 0.5336, 0.1593, 0.5315, 0.159, 0.5316, 0.1591, 0.5316, 0.1592, 0.5314, 0.1591, 0.5314, 0.1482, 0.531, 0.1482, 0.531, 0.1481, 0.5314, 0.1481, 0.5318, 0.1629, 0.5318, 0.1636, 0.5317, 0.1636, 0.5317, 0.1629, 0.5315, 0.1593, 0.5314, 0.1592, 0.5314, 0.1591, 0.5316, 0.1592, 0.5326, 0.1476, 0.5324, 0.1474, 0.5324, 0.1473, 0.5326, 0.1475, 0.5326, 0.1478, 0.5324, 0.1475, 0.5324, 0.1474, 0.5326, 0.1476, 0.531, 0.1615, 0.531, 0.1612, 0.5311, 0.1612, 0.5311, 0.1615, 0.5321, 0.1588, 0.5322, 0.1589, 0.5322, 0.159, 0.5321, 0.1589, 0.5321, 0.1588, 0.5323, 0.1588, 0.5322, 0.1589, 0.5321, 0.1588, 0.5326, 0.1479, 0.5324, 0.1475, 0.5324, 0.1475, 0.5326, 0.1478, 0.5311, 0.1609, 0.5317, 0.1609, 0.5317, 0.1612, 0.5311, 0.1612, 0.5317, 0.1615, 0.5317, 0.1612, 0.5317, 0.1612, 0.5317, 0.1615, 0.532, 0.1584, 0.5321, 0.1585, 0.5323, 0.1588, 0.5321, 0.1588, 0.5324, 0.1478, 0.5323, 0.1478, 0.5324, 0.1475, 0.5326, 0.1479, 0.5324, 0.1517, 0.5323, 0.1517, 0.5323, 0.151, 0.5324, 0.151, 0.5321, 0.1533, 0.5321, 0.1517, 0.5323, 0.1517, 0.5323, 0.1533, 0.7701, 0.01575, 0.7701, 0.01466, 0.7703, 0.01466, 0.7703, 0.01575, 0.7701, 0.01683, 0.7701, 0.01575, 0.7703, 0.01575, 0.7703, 0.01683, 0.7701, 0.01792, 0.7701, 0.01683, 0.7703, 0.01683, 0.7703, 0.01792, 0.7701, 0.019, 0.7701, 0.01792, 0.7703, 0.01792, 0.7703, 0.019, 0.7701, 0.02008, 0.7701, 0.019, 0.7703, 0.019, 0.7703, 0.02008, 0.7701, 0.02117, 0.7701, 0.02008, 0.7703, 0.02008, 0.7703, 0.02117, 0.7701, 0.02225, 0.7701, 0.02117, 0.7703, 0.02117, 0.7703, 0.02225, 0.7701, 0.02333, 0.7701, 0.02225, 0.7703, 0.02225, 0.7703, 0.02333, 0.5324, 0.151, 0.5323, 0.151, 0.5323, 0.1478, 0.5324, 0.1478, 0.5333, 0.1612, 0.5333, 0.1609, 0.5335, 0.1609, 0.5335, 0.1612, 0.5322, 0.1553, 0.5323, 0.1553, 0.5321, 0.1585, 0.532, 0.1584, 0.5322, 0.1546, 0.5324, 0.1546, 0.5323, 0.1553, 0.5322, 0.1553, 0.7737, 0.02576, 0.7737, 0.02604, 0.7733, 0.02604, 0.7733, 0.02576, 0.7704, 0.01358, 0.7703, 0.01358, 0.7703, 0.01209, 0.7704, 0.01209, 0.7679, 0.01273, 0.7679, 0.01229, 0.7681, 0.01229, 0.7681, 0.01273, 0.7701, 0.01466, 0.7701, 0.01358, 0.7703, 0.01358, 0.7703, 0.01466, 0.7725, 0.02561, 0.7725, 0.02588, 0.7724, 0.0259, 0.7724, 0.02561, 0.7696, 0.02707, 0.7692, 0.02707, 0.7692, 0.02679, 0.7696, 0.02679, 0.7704, 0.02333, 0.7704, 0.02483, 0.7703, 0.02483, 0.7703, 0.02333, 0.7679, 0.0246, 0.7681, 0.0246, 0.7681, 0.02503, 0.7679, 0.02503, 0.5342, 0.1595, 0.5341, 0.1598, 0.5338, 0.1598, 0.5339, 0.1595, 0.5286, 0.1614, 0.5286, 0.1617, 0.5283, 0.1615, 0.5282, 0.1612, 0.5349, 0.1595, 0.5349, 0.1598, 0.5341, 0.1598, 0.5342, 0.1595])
me_cube.materials.append(mat_material)
me_cube.use_remesh_preserve_volume = False
me_cube.use_remesh_preserve_attributes = False
me_cube.use_mirror_vertex_groups = False
me_cube.update()

# ---- objects
ob_cube_002 = bpy.data.objects.new('Cube.002', me_cube_002)
ob_cube_001 = bpy.data.objects.new('Cube.001', me_cube_001)
ob_cube = bpy.data.objects.new('Cube', me_cube)

# ---- transforms, parenting, visibility, modifiers, constraints
ob_cube_002.location = (0.0, -0.191, 1.211)
ob_cube_002.lineart.crease_threshold = 0.0
ob_cube_001.location = (0.0, -0.191, 1.658)
ob_cube_001.lineart.crease_threshold = 0.0
ob_cube.location = (0.0, 0.0, 0.0)
ob_cube.lock_rotations_4d = False
ob_cube.empty_display_type = 'ARROWS'
ob_cube.lineart.crease_threshold = 0.0
_m = ob_cube.modifiers.new('Mirror', 'MIRROR')

# ---- collection membership
col_collection_1.objects.link(ob_cube_002)
col_collection_1.objects.link(ob_cube_001)
col_collection_1.objects.link(ob_cube)

# ---- scene / render settings (as saved in the file)
scene.frame_start = 1; scene.frame_end = 250; scene.frame_set(1)
scene.render.engine = 'CYCLES'
scene.render.resolution_percentage = 50
scene.render.dither_intensity = 0.0
scene.cycles.use_denoising = False
scene.cycles.samples = 128
scene.cycles.sampling_pattern = 'TABULATED_SOBOL'
scene.cycles.light_sampling_threshold = 0.0
scene.cycles.use_adaptive_sampling = False
scene.cycles.use_light_tree = False
scene.cycles.blur_glossy = 0.0
scene.cycles.sample_clamp_indirect = 0.0
scene.view_settings.view_transform = 'Standard'
bpy.context.view_layer.update()

# ---- added for rendering (the .blend has no active camera and no usable light): camera, sun
cam_auto = bpy.data.cameras.new('AutoCamera')
cam_auto.lens = 50.0
cam_auto.sensor_width = 36.0
cam_auto.clip_end = 1000.0
ob_auto_camera = bpy.data.objects.new('AutoCamera', cam_auto)
scene.collection.objects.link(ob_auto_camera)
ob_auto_camera.location = (11.7896, -14.1957, 12.5915)
ob_auto_camera.rotation_euler = (1.09748, -7.21219e-08, 0.694738)
scene.camera = ob_auto_camera
light_auto_sun = bpy.data.lights.new('AutoSun', 'SUN')
light_auto_sun.energy = 3.0
light_auto_sun.angle = 0.0523599
ob_auto_sun = bpy.data.objects.new('AutoSun', light_auto_sun)
scene.collection.objects.link(ob_auto_sun)
ob_auto_sun.rotation_euler = (0.872665, 0.174533, 0.523599)
bpy.context.view_layer.update()
